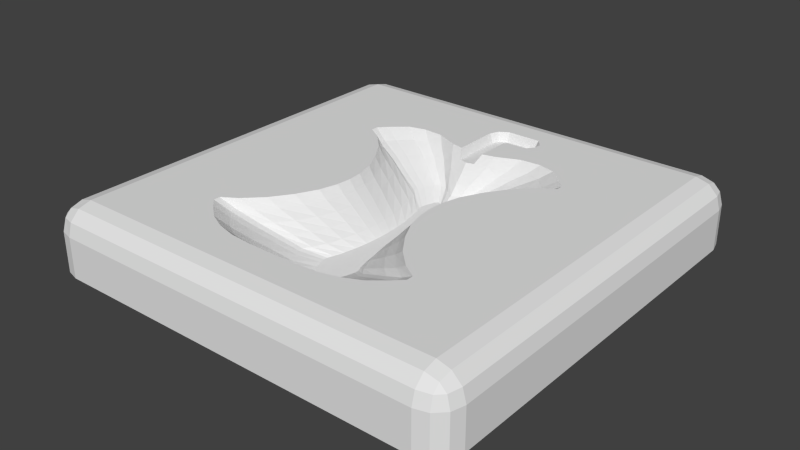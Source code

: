 # Source: AppleLock_N.blend  (saved by Blender 2.76.0; exported with 4.5.12 LTS)
import bpy
from mathutils import Matrix  # noqa: F401  (used for matrix-valued properties, if any)

bpy.ops.wm.read_factory_settings(use_empty=True)
scene = bpy.context.scene
scene.name = 'Scene'

# ---- collections
col_collection_1 = bpy.data.collections.new('Collection 1'); scene.collection.children.link(col_collection_1)

# ---- world
world_world = bpy.data.worlds.new('World'); scene.world = world_world
world_world.color = (0.05088, 0.05088, 0.05088)
world_world.use_sun_shadow = False
world_world.sun_shadow_jitter_overblur = 0.0
world_world.cycles.sampling_method = 'MANUAL'
world_world.cycles.sample_map_resolution = 256

# ---- meshes
me_sphere = bpy.data.meshes.new('Sphere')
me_sphere.from_pydata([(-0.2052, -0.1101, 0.2002), (-0.2346, -0.1101, 0.1708), (-0.2199, -0.1101, 0.1962), (-0.2307, -0.1101, 0.1855), (-0.2052, -0.04232, 0.2002), (-0.2052, 0.001599, 0.1708), (-0.2346, -0.04232, 0.1708), (-0.2052, -0.02039, 0.1963), (-0.2199, -0.04232, 0.1963), (-0.2193, -0.02132, 0.1924), (-0.2199, -0.004269, 0.1708), (-0.2052, -0.004269, 0.1855), (-0.2193, -0.009969, 0.1848), (-0.2307, -0.04232, 0.1855), (-0.2307, -0.02039, 0.1708), (-0.2269, -0.02132, 0.1848), (-0.2346, -0.1101, -0.2568), (-0.2052, -0.1101, -0.2862), (-0.2307, -0.1101, -0.2715), (-0.2199, -0.1101, -0.2822), (-0.2052, 0.001599, -0.2568), (-0.2052, -0.04232, -0.2862), (-0.2346, -0.04232, -0.2568), (-0.2052, -0.004269, -0.2715), (-0.2199, -0.004269, -0.2568), (-0.2193, -0.009969, -0.2708), (-0.2199, -0.04232, -0.2823), (-0.2052, -0.02039, -0.2823), (-0.2193, -0.02132, -0.2784), (-0.2307, -0.02039, -0.2568), (-0.2307, -0.04232, -0.2715), (-0.2269, -0.02132, -0.2708), (0.2518, -0.1101, 0.1708), (0.2223, -0.1101, 0.2002), (0.2478, -0.1101, 0.1855), (0.237, -0.1101, 0.1962), (0.2223, 0.001599, 0.1708), (0.2223, -0.04232, 0.2002), (0.2518, -0.04232, 0.1708), (0.2223, -0.004269, 0.1855), (0.237, -0.004269, 0.1708), (0.2364, -0.009969, 0.1848), (0.237, -0.04232, 0.1963), (0.2223, -0.02039, 0.1963), (0.2364, -0.02132, 0.1924), (0.2478, -0.02039, 0.1708), (0.2478, -0.04232, 0.1855), (0.244, -0.02132, 0.1848), (0.2223, -0.1101, -0.2862), (0.2518, -0.1101, -0.2568), (0.237, -0.1101, -0.2822), (0.2478, -0.1101, -0.2715), (0.2223, 0.001599, -0.2568), (0.2518, -0.04232, -0.2568), (0.2223, -0.04232, -0.2862), (0.237, -0.004269, -0.2568), (0.2223, -0.004269, -0.2715), (0.2364, -0.009969, -0.2708), (0.2478, -0.04232, -0.2715), (0.2478, -0.02039, -0.2568), (0.244, -0.02132, -0.2708), (0.2223, -0.02039, -0.2823), (0.237, -0.04232, -0.2823), (0.2364, -0.02132, -0.2784), (-0.2004, -0.1175, 0.1947), (-0.2291, -0.1175, 0.1659), (-0.2149, -0.1175, 0.191), (-0.2254, -0.1175, 0.1804), (-0.2291, -0.1175, -0.2519), (-0.2004, -0.1175, -0.2807), (-0.2254, -0.1175, -0.2664), (-0.2149, -0.1175, -0.277), (0.2463, -0.1175, 0.1659), (0.2175, -0.1175, 0.1947), (0.2425, -0.1175, 0.1804), (0.232, -0.1175, 0.191), (0.2175, -0.1175, -0.2807), (0.2463, -0.1175, -0.2519), (0.232, -0.1175, -0.277), (0.2425, -0.1175, -0.2664), (-0.1923, -0.122, 0.1856), (-0.22, -0.122, 0.1579), (-0.2065, -0.122, 0.1822), (-0.2166, -0.122, 0.172), (-0.22, -0.122, -0.2439), (-0.1923, -0.122, -0.2716), (-0.2166, -0.122, -0.258), (-0.2065, -0.122, -0.2682), (0.2371, -0.122, 0.1579), (0.2095, -0.122, 0.1856), (0.2337, -0.122, 0.172), (0.2236, -0.122, 0.1822), (0.2095, -0.122, -0.2716), (0.2371, -0.122, -0.2439), (0.2236, -0.122, -0.2682), (0.2337, -0.122, -0.258), (-0.06828, 0.0016, 0.1263), (-0.04548, 0.0016, 0.1322), (-0.0193, 0.0016, 0.1343), (0.1036, 0.0016, 0.117), (0.1209, 0.0016, 0.1027), (0.1301, 0.0016, 0.09344), (0.1137, 0.0016, 0.07521), (0.09428, 0.0016, 0.05621), (0.07865, 0.0016, 0.03383), (0.06725, 0.0016, 0.01103), (0.06169, 0.0016, -0.01008), (0.1301, 0.0016, 0.08571), (0.03559, 0.0016, 0.1343), (0.06176, 0.0016, 0.1322), (0.08457, 0.0016, 0.1263), (-0.1138, 0.0016, 0.08571), (-0.04541, 0.0016, -0.01008), (-0.05097, 0.0016, 0.01103), (-0.06237, 0.0016, 0.03383), (-0.07799, 0.0016, 0.05621), (-0.09741, 0.0016, 0.07521), (-0.1138, 0.0016, 0.09344), (-0.1046, 0.0016, 0.1027), (-0.08728, 0.0016, 0.117), (-0.06786, 0.0016, -0.1791), (-0.04482, 0.0016, -0.1775), (-0.0191, 0.0016, -0.1665), (0.1039, 0.0016, -0.1741), (0.1211, 0.0016, -0.1592), (0.1303, 0.0016, -0.149), (0.1139, 0.0016, -0.1307), (0.09439, 0.0016, -0.1109), (0.07867, 0.0016, -0.08733), (0.06725, 0.0016, -0.06436), (0.06169, 0.0016, -0.04325), (0.1303, 0.0016, -0.1409), (0.03579, 0.0016, -0.1665), (0.06242, 0.0016, -0.1776), (0.08499, 0.0016, -0.1791), (-0.04405, 0.0016, -0.02667), (-0.1137, 0.0016, -0.1409), (-0.04541, 0.0016, -0.04325), (-0.05097, 0.0016, -0.06436), (-0.06235, 0.0016, -0.08733), (-0.07788, 0.0016, -0.1109), (-0.09724, 0.0016, -0.1307), (-0.1136, 0.0016, -0.149), (-0.1043, 0.0016, -0.1592), (-0.0869, 0.0016, -0.1741), (0.06034, 0.0016, -0.02667), (-0.05757, -0.01333, 0.1186), (-0.03796, -0.01333, 0.1242), (-0.01544, -0.01333, 0.1262), (0.09022, -0.01333, 0.1097), (0.1051, -0.01333, 0.09609), (0.113, -0.01333, 0.08733), (0.09894, -0.01333, 0.07001), (0.08223, -0.01333, 0.05196), (0.0688, -0.01333, 0.0307), (0.05899, -0.01333, 0.009042), (0.05421, -0.01333, -0.01101), (0.1131, -0.01333, 0.07999), (0.03176, -0.01333, 0.1262), (0.05427, -0.01333, 0.1242), (0.07388, -0.01333, 0.1186), (-0.09674, -0.01333, 0.07999), (-0.0379, -0.01333, -0.01101), (-0.04268, -0.01333, 0.009042), (-0.05248, -0.01333, 0.0307), (-0.06592, -0.01333, 0.05196), (-0.08262, -0.01333, 0.07001), (-0.09672, -0.01333, 0.08733), (-0.0888, -0.01333, 0.09609), (-0.07391, -0.01333, 0.1097), (-0.0572, -0.01333, -0.1716), (-0.03739, -0.01333, -0.1701), (-0.01527, -0.01333, -0.1596), (0.09055, -0.01333, -0.1668), (0.1053, -0.01333, -0.1526), (0.1132, -0.01333, -0.143), (0.09909, -0.01333, -0.1256), (0.08233, -0.01333, -0.1067), (0.06881, -0.01333, -0.0844), (0.05899, -0.01333, -0.06258), (0.05421, -0.01333, -0.04252), (0.1132, -0.01333, -0.1353), (0.03193, -0.01333, -0.1596), (0.05484, -0.01333, -0.1701), (0.07424, -0.01333, -0.1716), (-0.03673, -0.01333, -0.02677), (-0.09661, -0.01333, -0.1353), (-0.0379, -0.01333, -0.04252), (-0.04268, -0.01333, -0.06258), (-0.05247, -0.01333, -0.0844), (-0.06582, -0.01333, -0.1067), (-0.08247, -0.01333, -0.1256), (-0.09657, -0.01333, -0.143), (-0.08857, -0.01333, -0.1526), (-0.07358, -0.01333, -0.1668), (0.05304, -0.01333, -0.02677), (0.008196, -0.01333, -0.1535), (-0.04309, -0.02825, 0.1097), (-0.02779, -0.02825, 0.115), (-0.01023, -0.02825, 0.1169), (0.07219, -0.02825, 0.1014), (0.0838, -0.02825, 0.0886), (0.08998, -0.02825, 0.08037), (0.07898, -0.02825, 0.06409), (0.06596, -0.02825, 0.04712), (0.05548, -0.02825, 0.02714), (0.04783, -0.02825, 0.006778), (0.0441, -0.02825, -0.01207), (0.09, -0.02825, 0.07347), (0.02659, -0.02825, 0.1169), (0.04415, -0.02825, 0.115), (0.05944, -0.02825, 0.1097), (-0.07365, -0.02825, 0.07347), (-0.02775, -0.02825, -0.01207), (-0.03148, -0.02825, 0.006778), (-0.03912, -0.02825, 0.02714), (-0.0496, -0.02825, 0.04712), (-0.06263, -0.02825, 0.06409), (-0.07363, -0.02825, 0.08037), (-0.06745, -0.02825, 0.0886), (-0.05583, -0.02825, 0.1014), (-0.04281, -0.02825, -0.163), (-0.02735, -0.02825, -0.1616), (-0.0101, -0.02825, -0.1518), (0.07244, -0.02825, -0.1586), (0.08398, -0.02825, -0.1452), (0.09011, -0.02825, -0.1361), (0.0791, -0.02825, -0.1198), (0.06603, -0.02825, -0.1021), (0.05549, -0.02825, -0.08106), (0.04783, -0.02825, -0.06054), (0.0441, -0.02825, -0.04169), (0.0901, -0.02825, -0.1289), (0.02672, -0.02825, -0.1518), (0.04459, -0.02825, -0.1616), (0.05972, -0.02825, -0.163), (-0.02684, -0.02825, -0.02688), (-0.07354, -0.02825, -0.1289), (-0.02775, -0.02825, -0.04169), (-0.03148, -0.02825, -0.06054), (-0.03911, -0.02825, -0.08106), (-0.04953, -0.02825, -0.1021), (-0.06251, -0.02825, -0.1198), (-0.07351, -0.02825, -0.1361), (-0.06727, -0.02825, -0.1452), (-0.05558, -0.02825, -0.1586), (0.04319, -0.02825, -0.02688), (0.008207, -0.02825, -0.146), (-0.02974, -0.04318, 0.09864), (-0.01842, -0.04318, 0.1035), (-0.005429, -0.04318, 0.1052), (0.05556, -0.04318, 0.09101), (0.06416, -0.04318, 0.07922), (0.06873, -0.04318, 0.07164), (0.06059, -0.04318, 0.05667), (0.05095, -0.04318, 0.04106), (0.0432, -0.04318, 0.02267), (0.03754, -0.04318, 0.00394), (0.03478, -0.04318, -0.0134), (0.06874, -0.04318, 0.06529), (0.02182, -0.04318, 0.1052), (0.03481, -0.04318, 0.1035), (0.04613, -0.04318, 0.09864), (-0.05235, -0.04318, 0.06529), (-0.01839, -0.04318, -0.0134), (-0.02115, -0.04318, 0.00394), (-0.02681, -0.04318, 0.02267), (-0.03456, -0.04318, 0.04106), (-0.0442, -0.04318, 0.05667), (-0.05234, -0.04318, 0.07164), (-0.04777, -0.04318, 0.07922), (-0.03917, -0.04318, 0.09101), (-0.02953, -0.04318, -0.1523), (-0.0181, -0.04318, -0.151), (-0.005327, -0.04318, -0.1419), (0.05575, -0.04318, -0.1482), (0.06429, -0.04318, -0.1359), (0.06882, -0.04318, -0.1275), (0.06068, -0.04318, -0.1125), (0.051, -0.04318, -0.09619), (0.0432, -0.04318, -0.07687), (0.03754, -0.04318, -0.058), (0.03478, -0.04318, -0.04065), (0.06882, -0.04318, -0.1209), (0.02192, -0.04318, -0.1419), (0.03514, -0.04318, -0.151), (0.04634, -0.04318, -0.1523), (-0.01771, -0.04318, -0.02703), (-0.05228, -0.04318, -0.1209), (-0.01839, -0.04318, -0.04065), (-0.02115, -0.04318, -0.058), (-0.0268, -0.04318, -0.07687), (-0.03451, -0.04318, -0.09619), (-0.04412, -0.04318, -0.1125), (-0.05225, -0.04318, -0.1275), (-0.04764, -0.04318, -0.1359), (-0.03899, -0.04318, -0.1482), (0.0341, -0.04318, -0.02703), (0.008217, -0.04318, -0.1366), (-0.01607, -0.0581, 0.08846), (-0.008823, -0.0581, 0.09292), (-0.0005063, -0.0581, 0.09452), (0.03853, -0.0581, 0.08143), (0.04403, -0.0581, 0.07058), (0.04696, -0.0581, 0.06362), (0.04175, -0.0581, 0.04984), (0.03558, -0.0581, 0.03548), (0.03061, -0.0581, 0.01856), (0.02699, -0.0581, 0.00133), (0.02523, -0.0581, -0.01463), (0.04696, -0.0581, 0.05777), (0.01693, -0.0581, 0.09452), (0.02525, -0.0581, 0.09292), (0.03249, -0.0581, 0.08846), (-0.03054, -0.0581, 0.05777), (-0.008801, -0.0581, -0.01463), (-0.01057, -0.0581, 0.00133), (-0.01419, -0.0581, 0.01856), (-0.01915, -0.0581, 0.03548), (-0.02532, -0.0581, 0.04984), (-0.03053, -0.0581, 0.06362), (-0.0276, -0.0581, 0.07058), (-0.0221, -0.0581, 0.08143), (-0.01593, -0.0581, -0.1424), (-0.008615, -0.0581, -0.1412), (-0.0004414, -0.0581, -0.1329), (0.03865, -0.0581, -0.1386), (0.04411, -0.0581, -0.1273), (0.04701, -0.0581, -0.1196), (0.0418, -0.0581, -0.1058), (0.03561, -0.0581, -0.09079), (0.03062, -0.0581, -0.07301), (0.02699, -0.0581, -0.05565), (0.02523, -0.0581, -0.0397), (0.04701, -0.0581, -0.1135), (0.017, -0.0581, -0.1329), (0.02546, -0.0581, -0.1412), (0.03263, -0.0581, -0.1424), (-0.008369, -0.0581, -0.02716), (-0.03049, -0.0581, -0.1135), (-0.008801, -0.0581, -0.0397), (-0.01057, -0.0581, -0.05565), (-0.01418, -0.0581, -0.07301), (-0.01912, -0.0581, -0.09079), (-0.02527, -0.0581, -0.1058), (-0.03047, -0.0581, -0.1196), (-0.02752, -0.0581, -0.1273), (-0.02198, -0.0581, -0.1386), (0.02479, -0.0581, -0.02716), (0.008227, -0.0581, -0.128), (-0.004397, -0.07303, 0.06854), (-0.0006307, -0.07303, 0.07225), (0.003694, -0.07303, 0.07357), (0.02399, -0.07303, 0.06271), (0.02685, -0.07303, 0.05371), (0.02837, -0.07303, 0.04792), (0.02567, -0.07303, 0.03649), (0.02246, -0.07303, 0.02457), (0.01988, -0.07303, 0.01053), (0.01799, -0.07303, -0.003774), (0.01707, -0.07303, -0.01702), (0.02838, -0.07303, 0.04307), (0.01276, -0.07303, 0.07357), (0.01709, -0.07303, 0.07225), (0.02085, -0.07303, 0.06854), (-0.01192, -0.07303, 0.04307), (-0.0006191, -0.07303, -0.01702), (-0.001537, -0.07303, -0.003774), (-0.003421, -0.07303, 0.01053), (-0.006002, -0.07303, 0.02457), (-0.00921, -0.07303, 0.03649), (-0.01192, -0.07303, 0.04792), (-0.0104, -0.07303, 0.05371), (-0.007536, -0.07303, 0.06271), (-0.004328, -0.07303, -0.1231), (-0.0005223, -0.07303, -0.1221), (0.003728, -0.07303, -0.1152), (0.02405, -0.07303, -0.1199), (0.0269, -0.07303, -0.1105), (0.0284, -0.07303, -0.1042), (0.0257, -0.07303, -0.09267), (0.02248, -0.07303, -0.08024), (0.01988, -0.07303, -0.06548), (0.01799, -0.07303, -0.05107), (0.01707, -0.07303, -0.03782), (0.0284, -0.07303, -0.0991), (0.0128, -0.07303, -0.1152), (0.01719, -0.07303, -0.1221), (0.02092, -0.07303, -0.1231), (-0.0003948, -0.07303, -0.02742), (-0.0119, -0.07303, -0.0991), (-0.0006191, -0.07303, -0.03782), (-0.001537, -0.07303, -0.05107), (-0.003418, -0.07303, -0.06548), (-0.005984, -0.07303, -0.08024), (-0.009181, -0.07303, -0.09267), (-0.01189, -0.07303, -0.1042), (-0.01035, -0.07303, -0.1105), (-0.007474, -0.07303, -0.1199), (0.01685, -0.07303, -0.02742), (0.008235, -0.07303, -0.1111), (-0.005454, 0.0016, -0.1633), (0.02199, 0.0016, -0.1633), (-0.000557, -0.01333, -0.1557), (0.01711, -0.01333, -0.1556), (-0.005454, 0.0016, -0.2163), (0.02182, 0.0016, -0.2019), (0.009155, 0.0016, -0.2326), (0.0475, 0.0016, -0.2326), (0.05514, 0.0016, -0.2236), (0.05514, 0.0016, -0.2154), (0.04852, 0.0016, -0.2064), (0.02528, 0.0016, -0.2057), (-0.001204, 0.0016, -0.2261), (-0.0006159, -0.01333, -0.2148), (0.01706, -0.01333, -0.205), (0.00229, -0.01333, -0.2216), (0.01129, -0.01333, -0.2271), (0.04528, -0.01333, -0.2272), (0.05036, -0.01333, -0.2213), (0.05001, -0.01333, -0.2178), (0.04663, -0.01333, -0.2113), (0.02243, -0.01333, -0.211), (-0.2052, 0.001599, -0.043), (-0.2052, 0.001599, -0.1499), (-0.2052, 0.001599, 0.06388), (0.2223, 0.001599, -0.043), (0.2223, 0.001599, 0.06388), (0.2223, 0.001599, -0.1499), (0.008573, 0.001599, 0.1708), (0.008573, 0.001599, -0.2568), (0.1155, 0.001599, -0.2568)], [], [(53, 38, 32, 49), (37, 4, 0, 33), (21, 54, 48, 17), (4, 7, 9, 8), (7, 11, 12, 9), (5, 10, 12, 11), (10, 14, 15, 12), (6, 13, 15, 14), (13, 8, 9, 15), (9, 12, 15), (20, 23, 25, 24), (23, 27, 28, 25), (21, 26, 28, 27), (26, 30, 31, 28), (22, 29, 31, 30), (29, 24, 25, 31), (25, 28, 31), (36, 39, 41, 40), (39, 43, 44, 41), (37, 42, 44, 43), (42, 46, 47, 44), (38, 45, 47, 46), (45, 40, 41, 47), (41, 44, 47), (52, 55, 57, 56), (55, 59, 60, 57), (53, 58, 60, 59), (58, 62, 63, 60), (54, 61, 63, 62), (61, 56, 57, 63), (57, 60, 63), (0, 4, 8, 2), (2, 8, 13, 3), (3, 13, 6, 1), (5, 425, 423, 424, 20, 24, 10), (10, 24, 29, 14), (14, 29, 22, 6), (21, 17, 19, 26), (26, 19, 18, 30), (30, 18, 16, 22), (20, 430, 431, 52, 56, 23), (23, 56, 61, 27), (27, 61, 54, 21), (53, 49, 51, 58), (58, 51, 50, 62), (62, 50, 48, 54), (52, 428, 426, 427, 36, 40, 55), (55, 40, 45, 59), (59, 45, 38, 53), (37, 33, 35, 42), (42, 35, 34, 46), (46, 34, 32, 38), (36, 429, 5, 11, 39), (39, 11, 7, 43), (43, 7, 4, 37), (6, 22, 16, 1), (32, 34, 74, 72), (1, 16, 68, 65), (48, 50, 78, 76), (18, 19, 71, 70), (2, 3, 67, 66), (50, 51, 79, 78), (34, 35, 75, 74), (49, 32, 72, 77), (17, 48, 76, 69), (19, 17, 69, 71), (35, 33, 73, 75), (51, 49, 77, 79), (0, 2, 66, 64), (33, 0, 64, 73), (3, 1, 65, 67), (16, 18, 70, 68), (70, 71, 87, 86), (75, 73, 89, 91), (77, 72, 88, 93), (69, 76, 92, 85), (71, 69, 85, 87), (67, 65, 81, 83), (76, 78, 94, 92), (73, 64, 80, 89), (66, 67, 83, 82), (78, 79, 95, 94), (79, 77, 93, 95), (65, 68, 84, 81), (64, 66, 82, 80), (68, 70, 86, 84), (72, 74, 90, 88), (74, 75, 91, 90), (123, 173, 174, 124), (103, 104, 154, 153), (107, 102, 152, 157), (129, 179, 180, 130), (97, 147, 146, 96), (127, 177, 178, 128), (109, 110, 160, 159), (105, 106, 156, 155), (132, 182, 183, 133), (112, 162, 185, 135), (113, 163, 162, 112), (110, 99, 149, 160), (138, 137, 187, 188), (135, 185, 187, 137), (111, 161, 166, 116), (115, 165, 164, 114), (136, 141, 191, 186), (140, 139, 189, 190), (120, 144, 194, 170), (119, 169, 168, 118), (145, 130, 180, 195), (144, 143, 193, 194), (124, 174, 175, 125), (121, 120, 170, 171), (100, 101, 151, 150), (132, 402, 404, 182), (98, 148, 147, 97), (128, 178, 179, 129), (126, 176, 177, 127), (104, 105, 155, 154), (102, 103, 153, 152), (133, 183, 184, 134), (125, 175, 181, 131), (108, 109, 159, 158), (101, 107, 157, 151), (142, 136, 186, 192), (134, 184, 173, 123), (114, 164, 163, 113), (117, 167, 161, 111), (141, 140, 190, 191), (139, 138, 188, 189), (118, 168, 167, 117), (116, 166, 165, 115), (172, 403, 401, 122), (143, 142, 192, 193), (122, 121, 171, 172), (98, 108, 158, 148), (99, 100, 150, 149), (106, 145, 195, 156), (96, 146, 169, 119), (131, 181, 176, 126), (171, 170, 221, 222), (170, 194, 245, 221), (150, 151, 202, 201), (147, 198, 197, 146), (172, 223, 247, 196, 403), (176, 227, 228, 177), (174, 225, 226, 175), (154, 155, 206, 205), (152, 153, 204, 203), (175, 226, 232, 181), (178, 229, 230, 179), (158, 159, 210, 209), (151, 157, 208, 202), (184, 235, 224, 173), (183, 234, 235, 184), (164, 215, 214, 163), (167, 218, 212, 161), (189, 188, 239, 240), (192, 186, 237, 243), (168, 219, 218, 167), (166, 217, 216, 165), (193, 192, 243, 244), (191, 190, 241, 242), (172, 171, 222, 223), (148, 158, 209, 199), (148, 199, 198, 147), (156, 195, 246, 207), (196, 247, 233, 182, 404), (181, 232, 227, 176), (173, 224, 225, 174), (157, 152, 203, 208), (149, 150, 201, 200), (179, 230, 231, 180), (177, 228, 229, 178), (155, 156, 207, 206), (153, 154, 205, 204), (182, 233, 234, 183), (162, 213, 236, 185), (160, 149, 200, 211), (159, 160, 211, 210), (188, 187, 238, 239), (185, 236, 238, 187), (165, 216, 215, 164), (163, 214, 213, 162), (186, 191, 242, 237), (190, 189, 240, 241), (169, 220, 219, 168), (161, 212, 217, 166), (146, 197, 220, 169), (195, 180, 231, 246), (194, 193, 244, 245), (212, 263, 268, 217), (216, 267, 266, 215), (245, 244, 295, 296), (237, 242, 293, 288), (221, 245, 296, 272), (220, 271, 270, 219), (198, 249, 248, 197), (223, 274, 298, 247), (197, 248, 271, 220), (246, 231, 282, 297), (225, 276, 277, 226), (222, 221, 272, 273), (203, 204, 255, 254), (201, 202, 253, 252), (229, 280, 281, 230), (227, 278, 279, 228), (202, 208, 259, 253), (205, 206, 257, 256), (234, 285, 286, 235), (226, 277, 283, 232), (218, 269, 263, 212), (209, 210, 261, 260), (243, 237, 288, 294), (235, 286, 275, 224), (217, 268, 267, 216), (215, 266, 265, 214), (242, 241, 292, 293), (240, 239, 290, 291), (199, 209, 260, 250), (219, 270, 269, 218), (247, 298, 284, 233), (244, 243, 294, 295), (224, 275, 276, 225), (223, 222, 273, 274), (200, 201, 252, 251), (199, 250, 249, 198), (207, 246, 297, 258), (228, 279, 280, 229), (232, 283, 278, 227), (204, 205, 256, 255), (208, 203, 254, 259), (213, 264, 287, 236), (230, 281, 282, 231), (210, 211, 262, 261), (206, 207, 258, 257), (236, 287, 289, 238), (233, 284, 285, 234), (214, 265, 264, 213), (211, 200, 251, 262), (241, 240, 291, 292), (239, 238, 289, 290), (264, 315, 338, 287), (262, 251, 302, 313), (261, 262, 313, 312), (290, 289, 340, 341), (287, 338, 340, 289), (267, 318, 317, 266), (265, 316, 315, 264), (288, 293, 344, 339), (292, 291, 342, 343), (271, 322, 321, 270), (263, 314, 319, 268), (248, 299, 322, 271), (297, 282, 333, 348), (296, 295, 346, 347), (273, 272, 323, 324), (272, 296, 347, 323), (252, 253, 304, 303), (249, 300, 299, 248), (274, 325, 349, 298), (278, 329, 330, 279), (276, 327, 328, 277), (256, 257, 308, 307), (254, 255, 306, 305), (277, 328, 334, 283), (280, 331, 332, 281), (260, 261, 312, 311), (253, 259, 310, 304), (286, 337, 326, 275), (285, 336, 337, 286), (266, 317, 316, 265), (269, 320, 314, 263), (291, 290, 341, 342), (294, 288, 339, 345), (270, 321, 320, 269), (268, 319, 318, 267), (295, 294, 345, 346), (293, 292, 343, 344), (274, 273, 324, 325), (250, 260, 311, 301), (250, 301, 300, 249), (258, 297, 348, 309), (298, 349, 335, 284), (283, 334, 329, 278), (275, 326, 327, 276), (259, 254, 305, 310), (251, 252, 303, 302), (281, 332, 333, 282), (279, 330, 331, 280), (257, 258, 309, 308), (255, 256, 307, 306), (284, 335, 336, 285), (330, 381, 382, 331), (334, 385, 380, 329), (306, 307, 358, 357), (310, 305, 356, 361), (315, 366, 389, 338), (332, 383, 384, 333), (312, 313, 364, 363), (308, 309, 360, 359), (338, 389, 391, 340), (335, 386, 387, 336), (316, 367, 366, 315), (313, 302, 353, 364), (343, 342, 393, 394), (341, 340, 391, 392), (314, 365, 370, 319), (318, 369, 368, 317), (347, 346, 397, 398), (339, 344, 395, 390), (323, 347, 398, 374), (322, 373, 372, 321), (300, 351, 350, 299), (325, 376, 400, 349), (299, 350, 373, 322), (348, 333, 384, 399), (327, 378, 379, 328), (324, 323, 374, 375), (305, 306, 357, 356), (303, 304, 355, 354), (331, 382, 383, 332), (329, 380, 381, 330), (304, 310, 361, 355), (307, 308, 359, 358), (336, 387, 388, 337), (328, 379, 385, 334), (320, 371, 365, 314), (311, 312, 363, 362), (345, 339, 390, 396), (337, 388, 377, 326), (319, 370, 369, 318), (317, 368, 367, 316), (344, 343, 394, 395), (342, 341, 392, 393), (301, 311, 362, 352), (321, 372, 371, 320), (349, 400, 386, 335), (346, 345, 396, 397), (326, 377, 378, 327), (325, 324, 375, 376), (302, 303, 354, 353), (301, 352, 351, 300), (309, 348, 399, 360), (350, 351, 352, 362, 363, 364, 353, 354, 355, 361, 356, 357, 358, 359, 360, 399, 384, 383, 382, 381, 380, 385, 379, 378, 377, 388, 387, 386, 400, 376, 375, 374, 398, 397, 396, 390, 395, 394, 393, 392, 391, 389, 366, 367, 368, 369, 370, 365, 371, 372, 373), (407, 413, 416, 417), (408, 407, 417, 418), (409, 408, 418, 419), (410, 409, 419, 420), (411, 410, 420, 421), (412, 411, 421, 422), (412, 422, 415, 406), (413, 405, 414, 416), (404, 402, 406, 415), (403, 414, 405, 401), (196, 404, 415, 422, 421, 420, 419, 418, 417, 416, 414, 403), (20, 424, 142, 143, 144, 120, 121, 122, 401, 405, 413, 407, 430), (142, 424, 423, 137, 138, 139, 140, 141, 136), (131, 126, 127, 128, 129, 130, 426, 428, 125), (98, 429, 108), (427, 107, 101, 100, 99, 110, 109, 108, 429, 36), (119, 118, 117, 111, 425, 5, 429, 98, 97, 96), (107, 427, 426, 130, 145, 106, 105, 104, 103, 102), (112, 135, 137, 423, 425, 111, 116, 115, 114, 113), (134, 410, 411, 412, 406, 402, 132, 133), (407, 408, 409, 431, 430), (52, 431, 409, 410, 134, 123, 124, 125, 428)])
_ca = me_sphere.color_attributes.new('Col', 'BYTE_COLOR', 'CORNER')
_ca.data.foreach_set('color', [0.0185, 0.2961, 0.0185, 1.0, 0.0185, 0.2961, 0.0185, 1.0, 0.0185, 0.2961, 0.0185, 1.0, 0.0185, 0.2961, 0.0185, 1.0, 0.0185, 0.2961, 0.0185, 1.0, 0.0185, 0.2961, 0.0185, 1.0, 0.0185, 0.2961, 0.0185, 1.0, 0.0185, 0.2961, 0.0185, 1.0, 0.0185, 0.2961, 0.0185, 1.0, 0.0185, 0.2961, 0.0185, 1.0, 0.0185, 0.2961, 0.0185, 1.0, 0.0185, 0.2961, 0.0185, 1.0, 0.02122, 0.3564, 0.02122, 1.0, 0.02122, 0.3564, 0.02122, 1.0, 0.02122, 0.3564, 0.02122, 1.0, 0.02122, 0.3564, 0.02122, 1.0, 0.02416, 0.4179, 0.02416, 1.0, 0.02416, 0.4179, 0.02416, 1.0, 0.02416, 0.4179, 0.02416, 1.0, 0.02416, 0.4179, 0.02416, 1.0, 0.02843, 0.491, 0.02843, 1.0, 0.02843, 0.491, 0.02843, 1.0, 0.02843, 0.491, 0.02843, 1.0, 0.02843, 0.491, 0.02843, 1.0, 0.02416, 0.4179, 0.02416, 1.0, 0.02416, 0.4179, 0.02416, 1.0, 0.02416, 0.4179, 0.02416, 1.0, 0.02416, 0.4179, 0.02416, 1.0, 0.02122, 0.3564, 0.02122, 1.0, 0.02122, 0.3564, 0.02122, 1.0, 0.02122, 0.3564, 0.02122, 1.0, 0.02122, 0.3564, 0.02122, 1.0, 0.02416, 0.4179, 0.02416, 1.0, 0.02416, 0.4179, 0.02416, 1.0, 0.02416, 0.4179, 0.02416, 1.0, 0.02416, 0.4179, 0.02416, 1.0, 0.02416, 0.4179, 0.02416, 1.0, 0.02416, 0.4179, 0.02416, 1.0, 0.02416, 0.4179, 0.02416, 1.0, 0.02843, 0.491, 0.02843, 1.0, 0.02843, 0.491, 0.02843, 1.0, 0.02843, 0.491, 0.02843, 1.0, 0.02843, 0.491, 0.02843, 1.0, 0.02416, 0.4179, 0.02416, 1.0, 0.02416, 0.4179, 0.02416, 1.0, 0.02416, 0.4179, 0.02416, 1.0, 0.02416, 0.4179, 0.02416, 1.0, 0.02122, 0.3564, 0.02122, 1.0, 0.02122, 0.3564, 0.02122, 1.0, 0.02122, 0.3564, 0.02122, 1.0, 0.02122, 0.3564, 0.02122, 1.0, 0.02416, 0.4179, 0.02416, 1.0, 0.02416, 0.4179, 0.02416, 1.0, 0.02416, 0.4179, 0.02416, 1.0, 0.02416, 0.4179, 0.02416, 1.0, 0.02122, 0.3564, 0.02122, 1.0, 0.02122, 0.3564, 0.02122, 1.0, 0.02122, 0.3564, 0.02122, 1.0, 0.02122, 0.3564, 0.02122, 1.0, 0.02416, 0.4179, 0.02416, 1.0, 0.02416, 0.4179, 0.02416, 1.0, 0.02416, 0.4179, 0.02416, 1.0, 0.02416, 0.4179, 0.02416, 1.0, 0.02416, 0.4179, 0.02416, 1.0, 0.02416, 0.4179, 0.02416, 1.0, 0.02416, 0.4179, 0.02416, 1.0, 0.02843, 0.491, 0.02843, 1.0, 0.02843, 0.491, 0.02843, 1.0, 0.02843, 0.491, 0.02843, 1.0, 0.02843, 0.491, 0.02843, 1.0, 0.02416, 0.4179, 0.02416, 1.0, 0.02416, 0.4179, 0.02416, 1.0, 0.02416, 0.4179, 0.02416, 1.0, 0.02416, 0.4179, 0.02416, 1.0, 0.02122, 0.3564, 0.02122, 1.0, 0.02122, 0.3564, 0.02122, 1.0, 0.02122, 0.3564, 0.02122, 1.0, 0.02122, 0.3564, 0.02122, 1.0, 0.02416, 0.4179, 0.02416, 1.0, 0.02416, 0.4179, 0.02416, 1.0, 0.02416, 0.4179, 0.02416, 1.0, 0.02416, 0.4179, 0.02416, 1.0, 0.02122, 0.3564, 0.02122, 1.0, 0.02122, 0.3564, 0.02122, 1.0, 0.02122, 0.3564, 0.02122, 1.0, 0.02122, 0.3564, 0.02122, 1.0, 0.02416, 0.4179, 0.02416, 1.0, 0.02416, 0.4179, 0.02416, 1.0, 0.02416, 0.4179, 0.02416, 1.0, 0.02416, 0.4179, 0.02416, 1.0, 0.02416, 0.4179, 0.02416, 1.0, 0.02416, 0.4179, 0.02416, 1.0, 0.02416, 0.4179, 0.02416, 1.0, 0.02843, 0.491, 0.02843, 1.0, 0.02843, 0.491, 0.02843, 1.0, 0.02843, 0.491, 0.02843, 1.0, 0.02843, 0.491, 0.02843, 1.0, 0.02416, 0.4179, 0.02416, 1.0, 0.02416, 0.4179, 0.02416, 1.0, 0.02416, 0.4179, 0.02416, 1.0, 0.02416, 0.4179, 0.02416, 1.0, 0.02122, 0.3564, 0.02122, 1.0, 0.02122, 0.3564, 0.02122, 1.0, 0.02122, 0.3564, 0.02122, 1.0, 0.02122, 0.3564, 0.02122, 1.0, 0.02416, 0.4179, 0.02416, 1.0, 0.02416, 0.4179, 0.02416, 1.0, 0.02416, 0.4179, 0.02416, 1.0, 0.02416, 0.4179, 0.02416, 1.0, 0.02122, 0.3564, 0.02122, 1.0, 0.02122, 0.3564, 0.02122, 1.0, 0.02122, 0.3564, 0.02122, 1.0, 0.02122, 0.3564, 0.02122, 1.0, 0.02416, 0.4179, 0.02416, 1.0, 0.02416, 0.4179, 0.02416, 1.0, 0.02416, 0.4179, 0.02416, 1.0, 0.02416, 0.4179, 0.02416, 1.0, 0.02416, 0.4179, 0.02416, 1.0, 0.02416, 0.4179, 0.02416, 1.0, 0.02416, 0.4179, 0.02416, 1.0, 0.02122, 0.3564, 0.02122, 1.0, 0.02122, 0.3564, 0.02122, 1.0, 0.02122, 0.3564, 0.02122, 1.0, 0.02122, 0.3564, 0.02122, 1.0, 0.02416, 0.4179, 0.02416, 1.0, 0.02416, 0.4179, 0.02416, 1.0, 0.02416, 0.4179, 0.02416, 1.0, 0.02416, 0.4179, 0.02416, 1.0, 0.02122, 0.3564, 0.02122, 1.0, 0.02122, 0.3564, 0.02122, 1.0, 0.02122, 0.3564, 0.02122, 1.0, 0.02122, 0.3564, 0.02122, 1.0, 0.02843, 0.491, 0.02843, 1.0, 0.02843, 0.491, 0.02843, 1.0, 0.02843, 0.491, 0.02843, 1.0, 0.02843, 0.491, 0.02843, 1.0, 0.02843, 0.491, 0.02843, 1.0, 0.02843, 0.491, 0.02843, 1.0, 0.02843, 0.491, 0.02843, 1.0, 0.02416, 0.4179, 0.02416, 1.0, 0.02416, 0.4179, 0.02416, 1.0, 0.02416, 0.4179, 0.02416, 1.0, 0.02416, 0.4179, 0.02416, 1.0, 0.02122, 0.3564, 0.02122, 1.0, 0.02122, 0.3564, 0.02122, 1.0, 0.02122, 0.3564, 0.02122, 1.0, 0.02122, 0.3564, 0.02122, 1.0, 0.02122, 0.3564, 0.02122, 1.0, 0.02122, 0.3564, 0.02122, 1.0, 0.02122, 0.3564, 0.02122, 1.0, 0.02122, 0.3564, 0.02122, 1.0, 0.02416, 0.4179, 0.02416, 1.0, 0.02416, 0.4179, 0.02416, 1.0, 0.02416, 0.4179, 0.02416, 1.0, 0.02416, 0.4179, 0.02416, 1.0, 0.02122, 0.3564, 0.02122, 1.0, 0.02122, 0.3564, 0.02122, 1.0, 0.02122, 0.3564, 0.02122, 1.0, 0.02122, 0.3564, 0.02122, 1.0, 0.02843, 0.491, 0.02843, 1.0, 0.02843, 0.491, 0.02843, 1.0, 0.02843, 0.491, 0.02843, 1.0, 0.02843, 0.491, 0.02843, 1.0, 0.02843, 0.491, 0.02843, 1.0, 0.02843, 0.491, 0.02843, 1.0, 0.02416, 0.4179, 0.02416, 1.0, 0.02416, 0.4179, 0.02416, 1.0, 0.02416, 0.4179, 0.02416, 1.0, 0.02416, 0.4179, 0.02416, 1.0, 0.02122, 0.3564, 0.02122, 1.0, 0.02122, 0.3564, 0.02122, 1.0, 0.02122, 0.3564, 0.02122, 1.0, 0.02122, 0.3564, 0.02122, 1.0, 0.02122, 0.3564, 0.02122, 1.0, 0.02122, 0.3564, 0.02122, 1.0, 0.02122, 0.3564, 0.02122, 1.0, 0.02122, 0.3564, 0.02122, 1.0, 0.02416, 0.4179, 0.02416, 1.0, 0.02416, 0.4179, 0.02416, 1.0, 0.02416, 0.4179, 0.02416, 1.0, 0.02416, 0.4179, 0.02416, 1.0, 0.02122, 0.3564, 0.02122, 1.0, 0.02122, 0.3564, 0.02122, 1.0, 0.02122, 0.3564, 0.02122, 1.0, 0.02122, 0.3564, 0.02122, 1.0, 0.02843, 0.491, 0.02843, 1.0, 0.02843, 0.491, 0.02843, 1.0, 0.02843, 0.491, 0.02843, 1.0, 0.02843, 0.491, 0.02843, 1.0, 0.02843, 0.491, 0.02843, 1.0, 0.02843, 0.491, 0.02843, 1.0, 0.02843, 0.491, 0.02843, 1.0, 0.02416, 0.4179, 0.02416, 1.0, 0.02416, 0.4179, 0.02416, 1.0, 0.02416, 0.4179, 0.02416, 1.0, 0.02416, 0.4179, 0.02416, 1.0, 0.02122, 0.3564, 0.02122, 1.0, 0.02122, 0.3564, 0.02122, 1.0, 0.02122, 0.3564, 0.02122, 1.0, 0.02122, 0.3564, 0.02122, 1.0, 0.02122, 0.3564, 0.02122, 1.0, 0.02122, 0.3564, 0.02122, 1.0, 0.02122, 0.3564, 0.02122, 1.0, 0.02122, 0.3564, 0.02122, 1.0, 0.02416, 0.4179, 0.02416, 1.0, 0.02416, 0.4179, 0.02416, 1.0, 0.02416, 0.4179, 0.02416, 1.0, 0.02416, 0.4179, 0.02416, 1.0, 0.02122, 0.3564, 0.02122, 1.0, 0.02122, 0.3564, 0.02122, 1.0, 0.02122, 0.3564, 0.02122, 1.0, 0.02122, 0.3564, 0.02122, 1.0, 0.02843, 0.491, 0.02843, 1.0, 0.02843, 0.491, 0.02843, 1.0, 0.02843, 0.491, 0.02843, 1.0, 0.02843, 0.491, 0.02843, 1.0, 0.02843, 0.491, 0.02843, 1.0, 0.02416, 0.4179, 0.02416, 1.0, 0.02416, 0.4179, 0.02416, 1.0, 0.02416, 0.4179, 0.02416, 1.0, 0.02416, 0.4179, 0.02416, 1.0, 0.02122, 0.3564, 0.02122, 1.0, 0.02122, 0.3564, 0.02122, 1.0, 0.02122, 0.3564, 0.02122, 1.0, 0.02122, 0.3564, 0.02122, 1.0, 0.0185, 0.2961, 0.0185, 1.0, 0.0185, 0.2961, 0.0185, 1.0, 0.0185, 0.2961, 0.0185, 1.0, 0.0185, 0.2961, 0.0185, 1.0, 0.02029, 0.3325, 0.02029, 1.0, 0.02029, 0.3325, 0.02029, 1.0, 0.02029, 0.3325, 0.02029, 1.0, 0.02029, 0.3325, 0.02029, 1.0, 0.016, 0.2423, 0.016, 1.0, 0.016, 0.2423, 0.016, 1.0, 0.016, 0.2423, 0.016, 1.0, 0.016, 0.2423, 0.016, 1.0, 0.02029, 0.3325, 0.02029, 1.0, 0.02029, 0.3325, 0.02029, 1.0, 0.02029, 0.3325, 0.02029, 1.0, 0.02029, 0.3325, 0.02029, 1.0, 0.02122, 0.3419, 0.02122, 1.0, 0.02122, 0.3419, 0.02122, 1.0, 0.02122, 0.3419, 0.02122, 1.0, 0.02122, 0.3419, 0.02122, 1.0, 0.02122, 0.3419, 0.02122, 1.0, 0.02122, 0.3419, 0.02122, 1.0, 0.02122, 0.3419, 0.02122, 1.0, 0.02122, 0.3419, 0.02122, 1.0, 0.02122, 0.3419, 0.02122, 1.0, 0.02122, 0.3419, 0.02122, 1.0, 0.02122, 0.3419, 0.02122, 1.0, 0.02122, 0.3419, 0.02122, 1.0, 0.02122, 0.3419, 0.02122, 1.0, 0.02122, 0.3419, 0.02122, 1.0, 0.02122, 0.3419, 0.02122, 1.0, 0.02122, 0.3419, 0.02122, 1.0, 0.016, 0.2423, 0.016, 1.0, 0.016, 0.2423, 0.016, 1.0, 0.016, 0.2423, 0.016, 1.0, 0.016, 0.2423, 0.016, 1.0, 0.016, 0.2423, 0.016, 1.0, 0.016, 0.2423, 0.016, 1.0, 0.016, 0.2423, 0.016, 1.0, 0.016, 0.2423, 0.016, 1.0, 0.02029, 0.3325, 0.02029, 1.0, 0.02029, 0.3325, 0.02029, 1.0, 0.02029, 0.3325, 0.02029, 1.0, 0.02029, 0.3325, 0.02029, 1.0, 0.02029, 0.3325, 0.02029, 1.0, 0.02029, 0.3325, 0.02029, 1.0, 0.02029, 0.3325, 0.02029, 1.0, 0.02029, 0.3325, 0.02029, 1.0, 0.02029, 0.3325, 0.02029, 1.0, 0.02029, 0.3325, 0.02029, 1.0, 0.02029, 0.3325, 0.02029, 1.0, 0.02029, 0.3325, 0.02029, 1.0, 0.02029, 0.3325, 0.02029, 1.0, 0.02029, 0.3325, 0.02029, 1.0, 0.02029, 0.3325, 0.02029, 1.0, 0.02029, 0.3325, 0.02029, 1.0, 0.016, 0.2423, 0.016, 1.0, 0.016, 0.2423, 0.016, 1.0, 0.016, 0.2423, 0.016, 1.0, 0.016, 0.2423, 0.016, 1.0, 0.02029, 0.3325, 0.02029, 1.0, 0.02029, 0.3325, 0.02029, 1.0, 0.02029, 0.3325, 0.02029, 1.0, 0.02029, 0.3325, 0.02029, 1.0, 0.02029, 0.3325, 0.02029, 1.0, 0.02029, 0.3325, 0.02029, 1.0, 0.02029, 0.3325, 0.02029, 1.0, 0.02029, 0.3325, 0.02029, 1.0, 0.01161, 0.147, 0.01298, 1.0, 0.01161, 0.147, 0.01298, 1.0, 0.01161, 0.147, 0.01298, 1.0, 0.01161, 0.147, 0.01298, 1.0, 0.01161, 0.147, 0.01298, 1.0, 0.01161, 0.147, 0.01298, 1.0, 0.01161, 0.147, 0.01298, 1.0, 0.01161, 0.147, 0.01298, 1.0, 0.01161, 0.147, 0.01298, 1.0, 0.01161, 0.147, 0.01298, 1.0, 0.01161, 0.147, 0.01298, 1.0, 0.01161, 0.147, 0.01298, 1.0, 0.01161, 0.147, 0.01298, 1.0, 0.01161, 0.147, 0.01298, 1.0, 0.01161, 0.147, 0.01298, 1.0, 0.01161, 0.147, 0.01298, 1.0, 0.01161, 0.147, 0.01298, 1.0, 0.01161, 0.147, 0.01298, 1.0, 0.01161, 0.147, 0.01298, 1.0, 0.01161, 0.147, 0.01298, 1.0, 0.01161, 0.147, 0.01298, 1.0, 0.01161, 0.147, 0.01298, 1.0, 0.01161, 0.147, 0.01298, 1.0, 0.01161, 0.147, 0.01298, 1.0, 0.01161, 0.147, 0.01298, 1.0, 0.01161, 0.147, 0.01298, 1.0, 0.01161, 0.147, 0.01298, 1.0, 0.01161, 0.147, 0.01298, 1.0, 0.01161, 0.147, 0.01298, 1.0, 0.01161, 0.147, 0.01298, 1.0, 0.01161, 0.147, 0.01298, 1.0, 0.01161, 0.147, 0.01298, 1.0, 0.01161, 0.147, 0.01298, 1.0, 0.01161, 0.147, 0.01298, 1.0, 0.01161, 0.147, 0.01298, 1.0, 0.01161, 0.147, 0.01298, 1.0, 0.01161, 0.147, 0.01298, 1.0, 0.01161, 0.147, 0.01298, 1.0, 0.01161, 0.147, 0.01298, 1.0, 0.01161, 0.147, 0.01298, 1.0, 0.01161, 0.147, 0.01298, 1.0, 0.01161, 0.147, 0.01298, 1.0, 0.01161, 0.147, 0.01298, 1.0, 0.01161, 0.147, 0.01298, 1.0, 0.01161, 0.147, 0.01298, 1.0, 0.01161, 0.147, 0.01298, 1.0, 0.01161, 0.147, 0.01298, 1.0, 0.01161, 0.147, 0.01298, 1.0, 0.01161, 0.147, 0.01298, 1.0, 0.01161, 0.147, 0.01298, 1.0, 0.01161, 0.147, 0.01298, 1.0, 0.01161, 0.147, 0.01298, 1.0, 0.01161, 0.147, 0.01298, 1.0, 0.01161, 0.147, 0.01298, 1.0, 0.01161, 0.147, 0.01298, 1.0, 0.01161, 0.147, 0.01298, 1.0, 0.01161, 0.147, 0.01298, 1.0, 0.01161, 0.147, 0.01298, 1.0, 0.01161, 0.147, 0.01298, 1.0, 0.01161, 0.147, 0.01298, 1.0, 0.01161, 0.147, 0.01298, 1.0, 0.01161, 0.147, 0.01298, 1.0, 0.01161, 0.147, 0.01298, 1.0, 0.01161, 0.147, 0.01298, 1.0, 0.2961, 0.2961, 0.2961, 1.0, 0.2961, 0.2961, 0.2961, 1.0, 0.2961, 0.2961, 0.2961, 1.0, 0.2961, 0.2961, 0.2961, 1.0, 0.2961, 0.2961, 0.2961, 1.0, 0.2961, 0.2961, 0.2961, 1.0, 0.2961, 0.2961, 0.2961, 1.0, 0.2961, 0.2961, 0.2961, 1.0, 0.2961, 0.2961, 0.2961, 1.0, 0.2961, 0.2961, 0.2961, 1.0, 0.2961, 0.2961, 0.2961, 1.0, 0.2961, 0.2961, 0.2961, 1.0, 0.2961, 0.2961, 0.2961, 1.0, 0.2961, 0.2961, 0.2961, 1.0, 0.2961, 0.2961, 0.2961, 1.0, 0.2961, 0.2961, 0.2961, 1.0, 0.2961, 0.2961, 0.2961, 1.0, 0.2961, 0.2961, 0.2961, 1.0, 0.2961, 0.2961, 0.2961, 1.0, 0.2961, 0.2961, 0.2961, 1.0, 0.2961, 0.2961, 0.2961, 1.0, 0.2961, 0.2961, 0.2961, 1.0, 0.2961, 0.2961, 0.2961, 1.0, 0.2961, 0.2961, 0.2961, 1.0, 0.2961, 0.2961, 0.2961, 1.0, 0.2961, 0.2961, 0.2961, 1.0, 0.2961, 0.2961, 0.2961, 1.0, 0.2961, 0.2961, 0.2961, 1.0, 0.2961, 0.2961, 0.2961, 1.0, 0.2961, 0.2961, 0.2961, 1.0, 0.2961, 0.2961, 0.2961, 1.0, 0.2961, 0.2961, 0.2961, 1.0, 0.2961, 0.2961, 0.2961, 1.0, 0.2961, 0.2961, 0.2961, 1.0, 0.2961, 0.2961, 0.2961, 1.0, 0.2961, 0.2961, 0.2961, 1.0, 0.2961, 0.2961, 0.2961, 1.0, 0.2961, 0.2961, 0.2961, 1.0, 0.2961, 0.2961, 0.2961, 1.0, 0.2961, 0.2961, 0.2961, 1.0, 0.2961, 0.2961, 0.2961, 1.0, 0.2961, 0.2961, 0.2961, 1.0, 0.2961, 0.2961, 0.2961, 1.0, 0.2961, 0.2961, 0.2961, 1.0, 0.2961, 0.2961, 0.2961, 1.0, 0.2961, 0.2961, 0.2961, 1.0, 0.2961, 0.2961, 0.2961, 1.0, 0.2961, 0.2961, 0.2961, 1.0, 0.2961, 0.2961, 0.2961, 1.0, 0.2961, 0.2961, 0.2961, 1.0, 0.2961, 0.2961, 0.2961, 1.0, 0.2961, 0.2961, 0.2961, 1.0, 0.2961, 0.2961, 0.2961, 1.0, 0.2961, 0.2961, 0.2961, 1.0, 0.2961, 0.2961, 0.2961, 1.0, 0.2961, 0.2961, 0.2961, 1.0, 0.2961, 0.2961, 0.2961, 1.0, 0.2961, 0.2961, 0.2961, 1.0, 0.2961, 0.2961, 0.2961, 1.0, 0.2961, 0.2961, 0.2961, 1.0, 0.2961, 0.2961, 0.2961, 1.0, 0.2961, 0.2961, 0.2961, 1.0, 0.2961, 0.2961, 0.2961, 1.0, 0.2961, 0.2961, 0.2961, 1.0, 0.2961, 0.2961, 0.2961, 1.0, 0.2961, 0.2961, 0.2961, 1.0, 0.2961, 0.2961, 0.2961, 1.0, 0.2961, 0.2961, 0.2961, 1.0, 0.2961, 0.2961, 0.2961, 1.0, 0.2961, 0.2961, 0.2961, 1.0, 0.2961, 0.2961, 0.2961, 1.0, 0.2961, 0.2961, 0.2961, 1.0, 0.2961, 0.2961, 0.2961, 1.0, 0.2961, 0.2961, 0.2961, 1.0, 0.2961, 0.2961, 0.2961, 1.0, 0.2961, 0.2961, 0.2961, 1.0, 0.2961, 0.2961, 0.2961, 1.0, 0.2961, 0.2961, 0.2961, 1.0, 0.2961, 0.2961, 0.2961, 1.0, 0.2961, 0.2961, 0.2961, 1.0, 0.2961, 0.2961, 0.2961, 1.0, 0.2961, 0.2961, 0.2961, 1.0, 0.2961, 0.2961, 0.2961, 1.0, 0.2961, 0.2961, 0.2961, 1.0, 0.2961, 0.2961, 0.2961, 1.0, 0.2961, 0.2961, 0.2961, 1.0, 0.2961, 0.2961, 0.2961, 1.0, 0.2961, 0.2961, 0.2961, 1.0, 0.2961, 0.2961, 0.2961, 1.0, 0.2961, 0.2961, 0.2961, 1.0, 0.2961, 0.2961, 0.2961, 1.0, 0.2961, 0.2961, 0.2961, 1.0, 0.2961, 0.2961, 0.2961, 1.0, 0.2961, 0.2961, 0.2961, 1.0, 0.2961, 0.2961, 0.2961, 1.0, 0.2961, 0.2961, 0.2961, 1.0, 0.2961, 0.2961, 0.2961, 1.0, 0.2961, 0.2961, 0.2961, 1.0, 0.2961, 0.2961, 0.2961, 1.0, 0.2961, 0.2961, 0.2961, 1.0, 0.2961, 0.2961, 0.2961, 1.0, 0.2961, 0.2961, 0.2961, 1.0, 0.2961, 0.2961, 0.2961, 1.0, 0.2961, 0.2961, 0.2961, 1.0, 0.2961, 0.2961, 0.2961, 1.0, 0.2961, 0.2961, 0.2961, 1.0, 0.2961, 0.2961, 0.2961, 1.0, 0.2961, 0.2961, 0.2961, 1.0, 0.2961, 0.2961, 0.2961, 1.0, 0.2961, 0.2961, 0.2961, 1.0, 0.2961, 0.2961, 0.2961, 1.0, 0.2961, 0.2961, 0.2961, 1.0, 0.2961, 0.2961, 0.2961, 1.0, 0.2961, 0.2961, 0.2961, 1.0, 0.2961, 0.2961, 0.2961, 1.0, 0.2961, 0.2961, 0.2961, 1.0, 0.2961, 0.2961, 0.2961, 1.0, 0.2961, 0.2961, 0.2961, 1.0, 0.2961, 0.2961, 0.2961, 1.0, 0.2961, 0.2961, 0.2961, 1.0, 0.2961, 0.2961, 0.2961, 1.0, 0.2961, 0.2961, 0.2961, 1.0, 0.2961, 0.2961, 0.2961, 1.0, 0.2961, 0.2961, 0.2961, 1.0, 0.2961, 0.2961, 0.2961, 1.0, 0.2961, 0.2961, 0.2961, 1.0, 0.2961, 0.2961, 0.2961, 1.0, 0.2961, 0.2961, 0.2961, 1.0, 0.2961, 0.2961, 0.2961, 1.0, 0.2961, 0.2961, 0.2961, 1.0, 0.2961, 0.2961, 0.2961, 1.0, 0.2961, 0.2961, 0.2961, 1.0, 0.2961, 0.2961, 0.2961, 1.0, 0.2961, 0.2961, 0.2961, 1.0, 0.2961, 0.2961, 0.2961, 1.0, 0.2961, 0.2961, 0.2961, 1.0, 0.2961, 0.2961, 0.2961, 1.0, 0.2961, 0.2961, 0.2961, 1.0, 0.2961, 0.2961, 0.2961, 1.0, 0.2961, 0.2961, 0.2961, 1.0, 0.2961, 0.2961, 0.2961, 1.0, 0.2961, 0.2961, 0.2961, 1.0, 0.2961, 0.2961, 0.2961, 1.0, 0.2961, 0.2961, 0.2961, 1.0, 0.2961, 0.2961, 0.2961, 1.0, 0.2961, 0.2961, 0.2961, 1.0, 0.2961, 0.2961, 0.2961, 1.0, 0.2961, 0.2961, 0.2961, 1.0, 0.2961, 0.2961, 0.2961, 1.0, 0.2961, 0.2961, 0.2961, 1.0, 0.2961, 0.2961, 0.2961, 1.0, 0.2961, 0.2961, 0.2961, 1.0, 0.2961, 0.2961, 0.2961, 1.0, 0.2961, 0.2961, 0.2961, 1.0, 0.2961, 0.2961, 0.2961, 1.0, 0.2961, 0.2961, 0.2961, 1.0, 0.2961, 0.2961, 0.2961, 1.0, 0.2961, 0.2961, 0.2961, 1.0, 0.2961, 0.2961, 0.2961, 1.0, 0.2961, 0.2961, 0.2961, 1.0, 0.2961, 0.2961, 0.2961, 1.0, 0.2961, 0.2961, 0.2961, 1.0, 0.2961, 0.2961, 0.2961, 1.0, 0.2961, 0.2961, 0.2961, 1.0, 0.2961, 0.2961, 0.2961, 1.0, 0.2961, 0.2961, 0.2961, 1.0, 0.2961, 0.2961, 0.2961, 1.0, 0.2961, 0.2961, 0.2961, 1.0, 0.2961, 0.2961, 0.2961, 1.0, 0.2961, 0.2961, 0.2961, 1.0, 0.2961, 0.2961, 0.2961, 1.0, 0.2961, 0.2961, 0.2961, 1.0, 0.2961, 0.2961, 0.2961, 1.0, 0.2961, 0.2961, 0.2961, 1.0, 0.2961, 0.2961, 0.2961, 1.0, 0.2961, 0.2961, 0.2961, 1.0, 0.2961, 0.2961, 0.2961, 1.0, 0.2961, 0.2961, 0.2961, 1.0, 0.2961, 0.2961, 0.2961, 1.0, 0.2961, 0.2961, 0.2961, 1.0, 0.2961, 0.2961, 0.2961, 1.0, 0.2961, 0.2961, 0.2961, 1.0, 0.2961, 0.2961, 0.2961, 1.0, 0.2961, 0.2961, 0.2961, 1.0, 0.2961, 0.2961, 0.2961, 1.0, 0.2961, 0.2961, 0.2961, 1.0, 0.2961, 0.2961, 0.2961, 1.0, 0.2961, 0.2961, 0.2961, 1.0, 0.2961, 0.2961, 0.2961, 1.0, 0.2961, 0.2961, 0.2961, 1.0, 0.2961, 0.2961, 0.2961, 1.0, 0.2961, 0.2961, 0.2961, 1.0, 0.2961, 0.2961, 0.2961, 1.0, 0.2961, 0.2961, 0.2961, 1.0, 0.2961, 0.2961, 0.2961, 1.0, 0.2961, 0.2961, 0.2961, 1.0, 0.2961, 0.2961, 0.2961, 1.0, 0.2961, 0.2961, 0.2961, 1.0, 0.2961, 0.2961, 0.2961, 1.0, 0.2961, 0.2961, 0.2961, 1.0, 0.2961, 0.2961, 0.2961, 1.0, 0.2961, 0.2961, 0.2961, 1.0, 0.2961, 0.2961, 0.2961, 1.0, 0.2961, 0.2961, 0.2961, 1.0, 0.2159, 0.2159, 0.2159, 1.0, 0.2159, 0.2159, 0.2159, 1.0, 0.2159, 0.2159, 0.2159, 1.0, 0.2159, 0.2159, 0.2159, 1.0, 0.2159, 0.2159, 0.2159, 1.0, 0.2159, 0.2159, 0.2159, 1.0, 0.2159, 0.2159, 0.2159, 1.0, 0.2159, 0.2159, 0.2159, 1.0, 0.2159, 0.2159, 0.2159, 1.0, 0.2159, 0.2159, 0.2159, 1.0, 0.2159, 0.2159, 0.2159, 1.0, 0.2159, 0.2159, 0.2159, 1.0, 0.2159, 0.2159, 0.2159, 1.0, 0.2159, 0.2159, 0.2159, 1.0, 0.2159, 0.2159, 0.2159, 1.0, 0.2159, 0.2159, 0.2159, 1.0, 0.2159, 0.2159, 0.2159, 1.0, 0.2159, 0.2159, 0.2159, 1.0, 0.2159, 0.2159, 0.2159, 1.0, 0.2159, 0.2159, 0.2159, 1.0, 0.2159, 0.2159, 0.2159, 1.0, 0.2159, 0.2159, 0.2159, 1.0, 0.2159, 0.2159, 0.2159, 1.0, 0.2159, 0.2159, 0.2159, 1.0, 0.2159, 0.2159, 0.2159, 1.0, 0.2159, 0.2159, 0.2159, 1.0, 0.2159, 0.2159, 0.2159, 1.0, 0.2159, 0.2159, 0.2159, 1.0, 0.2159, 0.2159, 0.2159, 1.0, 0.2159, 0.2159, 0.2159, 1.0, 0.2159, 0.2159, 0.2159, 1.0, 0.2159, 0.2159, 0.2159, 1.0, 0.2159, 0.2159, 0.2159, 1.0, 0.2159, 0.2159, 0.2159, 1.0, 0.2159, 0.2159, 0.2159, 1.0, 0.2159, 0.2159, 0.2159, 1.0, 0.2159, 0.2159, 0.2159, 1.0, 0.2159, 0.2159, 0.2159, 1.0, 0.2159, 0.2159, 0.2159, 1.0, 0.2159, 0.2159, 0.2159, 1.0, 0.2159, 0.2159, 0.2159, 1.0, 0.2159, 0.2159, 0.2159, 1.0, 0.2159, 0.2159, 0.2159, 1.0, 0.2159, 0.2159, 0.2159, 1.0, 0.2159, 0.2159, 0.2159, 1.0, 0.2159, 0.2159, 0.2159, 1.0, 0.2159, 0.2159, 0.2159, 1.0, 0.2159, 0.2159, 0.2159, 1.0, 0.2159, 0.2159, 0.2159, 1.0, 0.2159, 0.2159, 0.2159, 1.0, 0.2159, 0.2159, 0.2159, 1.0, 0.2159, 0.2159, 0.2159, 1.0, 0.2159, 0.2159, 0.2159, 1.0, 0.2159, 0.2159, 0.2159, 1.0, 0.2159, 0.2159, 0.2159, 1.0, 0.2159, 0.2159, 0.2159, 1.0, 0.2159, 0.2159, 0.2159, 1.0, 0.2159, 0.2159, 0.2159, 1.0, 0.2159, 0.2159, 0.2159, 1.0, 0.2159, 0.2159, 0.2159, 1.0, 0.2159, 0.2159, 0.2159, 1.0, 0.2159, 0.2159, 0.2159, 1.0, 0.2159, 0.2159, 0.2159, 1.0, 0.2159, 0.2159, 0.2159, 1.0, 0.2159, 0.2159, 0.2159, 1.0, 0.2159, 0.2159, 0.2159, 1.0, 0.2159, 0.2159, 0.2159, 1.0, 0.2159, 0.2159, 0.2159, 1.0, 0.2159, 0.2159, 0.2159, 1.0, 0.2159, 0.2159, 0.2159, 1.0, 0.2159, 0.2159, 0.2159, 1.0, 0.2159, 0.2159, 0.2159, 1.0, 0.2159, 0.2159, 0.2159, 1.0, 0.2159, 0.2159, 0.2159, 1.0, 0.2159, 0.2159, 0.2159, 1.0, 0.2159, 0.2159, 0.2159, 1.0, 0.2159, 0.2159, 0.2159, 1.0, 0.2159, 0.2159, 0.2159, 1.0, 0.2159, 0.2159, 0.2159, 1.0, 0.2159, 0.2159, 0.2159, 1.0, 0.2159, 0.2159, 0.2159, 1.0, 0.2159, 0.2159, 0.2159, 1.0, 0.2159, 0.2159, 0.2159, 1.0, 0.2159, 0.2159, 0.2159, 1.0, 0.2159, 0.2159, 0.2159, 1.0, 0.2159, 0.2159, 0.2159, 1.0, 0.2159, 0.2159, 0.2159, 1.0, 0.2159, 0.2159, 0.2159, 1.0, 0.2159, 0.2159, 0.2159, 1.0, 0.2159, 0.2159, 0.2159, 1.0, 0.2159, 0.2159, 0.2159, 1.0, 0.2159, 0.2159, 0.2159, 1.0, 0.2159, 0.2159, 0.2159, 1.0, 0.2159, 0.2159, 0.2159, 1.0, 0.2159, 0.2159, 0.2159, 1.0, 0.2159, 0.2159, 0.2159, 1.0, 0.2159, 0.2159, 0.2159, 1.0, 0.2159, 0.2159, 0.2159, 1.0, 0.2159, 0.2159, 0.2159, 1.0, 0.2159, 0.2159, 0.2159, 1.0, 0.2159, 0.2159, 0.2159, 1.0, 0.2159, 0.2159, 0.2159, 1.0, 0.2159, 0.2159, 0.2159, 1.0, 0.2159, 0.2159, 0.2159, 1.0, 0.2159, 0.2159, 0.2159, 1.0, 0.2159, 0.2159, 0.2159, 1.0, 0.2159, 0.2159, 0.2159, 1.0, 0.2159, 0.2159, 0.2159, 1.0, 0.2159, 0.2159, 0.2159, 1.0, 0.2159, 0.2159, 0.2159, 1.0, 0.2159, 0.2159, 0.2159, 1.0, 0.2159, 0.2159, 0.2159, 1.0, 0.2159, 0.2159, 0.2159, 1.0, 0.2159, 0.2159, 0.2159, 1.0, 0.2159, 0.2159, 0.2159, 1.0, 0.2159, 0.2159, 0.2159, 1.0, 0.2159, 0.2159, 0.2159, 1.0, 0.2159, 0.2159, 0.2159, 1.0, 0.2159, 0.2159, 0.2159, 1.0, 0.2159, 0.2159, 0.2159, 1.0, 0.2159, 0.2159, 0.2159, 1.0, 0.2159, 0.2159, 0.2159, 1.0, 0.2159, 0.2159, 0.2159, 1.0, 0.2159, 0.2159, 0.2159, 1.0, 0.2159, 0.2159, 0.2159, 1.0, 0.2159, 0.2159, 0.2159, 1.0, 0.2159, 0.2159, 0.2159, 1.0, 0.2159, 0.2159, 0.2159, 1.0, 0.2159, 0.2159, 0.2159, 1.0, 0.2159, 0.2159, 0.2159, 1.0, 0.2159, 0.2159, 0.2159, 1.0, 0.2159, 0.2159, 0.2159, 1.0, 0.2159, 0.2159, 0.2159, 1.0, 0.2159, 0.2159, 0.2159, 1.0, 0.2159, 0.2159, 0.2159, 1.0, 0.2159, 0.2159, 0.2159, 1.0, 0.2159, 0.2159, 0.2159, 1.0, 0.2159, 0.2159, 0.2159, 1.0, 0.2159, 0.2159, 0.2159, 1.0, 0.2159, 0.2159, 0.2159, 1.0, 0.2159, 0.2159, 0.2159, 1.0, 0.2159, 0.2159, 0.2159, 1.0, 0.2159, 0.2159, 0.2159, 1.0, 0.2159, 0.2159, 0.2159, 1.0, 0.2159, 0.2159, 0.2159, 1.0, 0.2159, 0.2159, 0.2159, 1.0, 0.2159, 0.2159, 0.2159, 1.0, 0.2159, 0.2159, 0.2159, 1.0, 0.2159, 0.2159, 0.2159, 1.0, 0.2159, 0.2159, 0.2159, 1.0, 0.2159, 0.2159, 0.2159, 1.0, 0.2159, 0.2159, 0.2159, 1.0, 0.2159, 0.2159, 0.2159, 1.0, 0.2159, 0.2159, 0.2159, 1.0, 0.2159, 0.2159, 0.2159, 1.0, 0.2159, 0.2159, 0.2159, 1.0, 0.2159, 0.2159, 0.2159, 1.0, 0.2159, 0.2159, 0.2159, 1.0, 0.2159, 0.2159, 0.2159, 1.0, 0.2159, 0.2159, 0.2159, 1.0, 0.2159, 0.2159, 0.2159, 1.0, 0.2159, 0.2159, 0.2159, 1.0, 0.2159, 0.2159, 0.2159, 1.0, 0.2159, 0.2159, 0.2159, 1.0, 0.2159, 0.2159, 0.2159, 1.0, 0.2159, 0.2159, 0.2159, 1.0, 0.2159, 0.2159, 0.2159, 1.0, 0.2159, 0.2159, 0.2159, 1.0, 0.2159, 0.2159, 0.2159, 1.0, 0.2159, 0.2159, 0.2159, 1.0, 0.2159, 0.2159, 0.2159, 1.0, 0.2159, 0.2159, 0.2159, 1.0, 0.2159, 0.2159, 0.2159, 1.0, 0.2159, 0.2159, 0.2159, 1.0, 0.2159, 0.2159, 0.2159, 1.0, 0.2159, 0.2159, 0.2159, 1.0, 0.2159, 0.2159, 0.2159, 1.0, 0.2159, 0.2159, 0.2159, 1.0, 0.2159, 0.2159, 0.2159, 1.0, 0.2159, 0.2159, 0.2159, 1.0, 0.2159, 0.2159, 0.2159, 1.0, 0.2159, 0.2159, 0.2159, 1.0, 0.2159, 0.2159, 0.2159, 1.0, 0.2159, 0.2159, 0.2159, 1.0, 0.2159, 0.2159, 0.2159, 1.0, 0.2159, 0.2159, 0.2159, 1.0, 0.2159, 0.2159, 0.2159, 1.0, 0.2159, 0.2159, 0.2159, 1.0, 0.2159, 0.2159, 0.2159, 1.0, 0.2159, 0.2159, 0.2159, 1.0, 0.2159, 0.2159, 0.2159, 1.0, 0.2159, 0.2159, 0.2159, 1.0, 0.2159, 0.2159, 0.2159, 1.0, 0.2159, 0.2159, 0.2159, 1.0, 0.2159, 0.2159, 0.2159, 1.0, 0.2159, 0.2159, 0.2159, 1.0, 0.2159, 0.2159, 0.2159, 1.0, 0.2159, 0.2159, 0.2159, 1.0, 0.2159, 0.2159, 0.2159, 1.0, 0.2159, 0.2159, 0.2159, 1.0, 0.2159, 0.2159, 0.2159, 1.0, 0.2159, 0.2159, 0.2159, 1.0, 0.2159, 0.2159, 0.2159, 1.0, 0.2159, 0.2159, 0.2159, 1.0, 0.2159, 0.2159, 0.2159, 1.0, 0.2159, 0.2159, 0.2159, 1.0, 0.1714, 0.1714, 0.1714, 1.0, 0.1714, 0.1714, 0.1714, 1.0, 0.1714, 0.1714, 0.1714, 1.0, 0.1714, 0.1714, 0.1714, 1.0, 0.1714, 0.1714, 0.1714, 1.0, 0.1714, 0.1714, 0.1714, 1.0, 0.1714, 0.1714, 0.1714, 1.0, 0.1714, 0.1714, 0.1714, 1.0, 0.1714, 0.1714, 0.1714, 1.0, 0.1714, 0.1714, 0.1714, 1.0, 0.1714, 0.1714, 0.1714, 1.0, 0.1714, 0.1714, 0.1714, 1.0, 0.1714, 0.1714, 0.1714, 1.0, 0.1714, 0.1714, 0.1714, 1.0, 0.1714, 0.1714, 0.1714, 1.0, 0.1714, 0.1714, 0.1714, 1.0, 0.1714, 0.1714, 0.1714, 1.0, 0.1714, 0.1714, 0.1714, 1.0, 0.1714, 0.1714, 0.1714, 1.0, 0.1714, 0.1714, 0.1714, 1.0, 0.1714, 0.1714, 0.1714, 1.0, 0.1714, 0.1714, 0.1714, 1.0, 0.1714, 0.1714, 0.1714, 1.0, 0.1714, 0.1714, 0.1714, 1.0, 0.1714, 0.1714, 0.1714, 1.0, 0.1714, 0.1714, 0.1714, 1.0, 0.1714, 0.1714, 0.1714, 1.0, 0.1714, 0.1714, 0.1714, 1.0, 0.1714, 0.1714, 0.1714, 1.0, 0.1714, 0.1714, 0.1714, 1.0, 0.1714, 0.1714, 0.1714, 1.0, 0.1714, 0.1714, 0.1714, 1.0, 0.1714, 0.1714, 0.1714, 1.0, 0.1714, 0.1714, 0.1714, 1.0, 0.1714, 0.1714, 0.1714, 1.0, 0.1714, 0.1714, 0.1714, 1.0, 0.1714, 0.1714, 0.1714, 1.0, 0.1714, 0.1714, 0.1714, 1.0, 0.1714, 0.1714, 0.1714, 1.0, 0.1714, 0.1714, 0.1714, 1.0, 0.1714, 0.1714, 0.1714, 1.0, 0.1714, 0.1714, 0.1714, 1.0, 0.1714, 0.1714, 0.1714, 1.0, 0.1714, 0.1714, 0.1714, 1.0, 0.1714, 0.1714, 0.1714, 1.0, 0.1714, 0.1714, 0.1714, 1.0, 0.1714, 0.1714, 0.1714, 1.0, 0.1714, 0.1714, 0.1714, 1.0, 0.1714, 0.1714, 0.1714, 1.0, 0.1714, 0.1714, 0.1714, 1.0, 0.1714, 0.1714, 0.1714, 1.0, 0.1714, 0.1714, 0.1714, 1.0, 0.1714, 0.1714, 0.1714, 1.0, 0.1714, 0.1714, 0.1714, 1.0, 0.1714, 0.1714, 0.1714, 1.0, 0.1714, 0.1714, 0.1714, 1.0, 0.1714, 0.1714, 0.1714, 1.0, 0.1714, 0.1714, 0.1714, 1.0, 0.1714, 0.1714, 0.1714, 1.0, 0.1714, 0.1714, 0.1714, 1.0, 0.1714, 0.1714, 0.1714, 1.0, 0.1714, 0.1714, 0.1714, 1.0, 0.1714, 0.1714, 0.1714, 1.0, 0.1714, 0.1714, 0.1714, 1.0, 0.1714, 0.1714, 0.1714, 1.0, 0.1714, 0.1714, 0.1714, 1.0, 0.1714, 0.1714, 0.1714, 1.0, 0.1714, 0.1714, 0.1714, 1.0, 0.1714, 0.1714, 0.1714, 1.0, 0.1714, 0.1714, 0.1714, 1.0, 0.1714, 0.1714, 0.1714, 1.0, 0.1714, 0.1714, 0.1714, 1.0, 0.1714, 0.1714, 0.1714, 1.0, 0.1714, 0.1714, 0.1714, 1.0, 0.1714, 0.1714, 0.1714, 1.0, 0.1714, 0.1714, 0.1714, 1.0, 0.1714, 0.1714, 0.1714, 1.0, 0.1714, 0.1714, 0.1714, 1.0, 0.1714, 0.1714, 0.1714, 1.0, 0.1714, 0.1714, 0.1714, 1.0, 0.1714, 0.1714, 0.1714, 1.0, 0.1714, 0.1714, 0.1714, 1.0, 0.1714, 0.1714, 0.1714, 1.0, 0.1714, 0.1714, 0.1714, 1.0, 0.1714, 0.1714, 0.1714, 1.0, 0.1714, 0.1714, 0.1714, 1.0, 0.1714, 0.1714, 0.1714, 1.0, 0.1714, 0.1714, 0.1714, 1.0, 0.1714, 0.1714, 0.1714, 1.0, 0.1714, 0.1714, 0.1714, 1.0, 0.1714, 0.1714, 0.1714, 1.0, 0.1714, 0.1714, 0.1714, 1.0, 0.1714, 0.1714, 0.1714, 1.0, 0.1714, 0.1714, 0.1714, 1.0, 0.1714, 0.1714, 0.1714, 1.0, 0.1714, 0.1714, 0.1714, 1.0, 0.1714, 0.1714, 0.1714, 1.0, 0.1714, 0.1714, 0.1714, 1.0, 0.1714, 0.1714, 0.1714, 1.0, 0.1714, 0.1714, 0.1714, 1.0, 0.1714, 0.1714, 0.1714, 1.0, 0.1714, 0.1714, 0.1714, 1.0, 0.1714, 0.1714, 0.1714, 1.0, 0.1714, 0.1714, 0.1714, 1.0, 0.1714, 0.1714, 0.1714, 1.0, 0.1714, 0.1714, 0.1714, 1.0, 0.1714, 0.1714, 0.1714, 1.0, 0.1714, 0.1714, 0.1714, 1.0, 0.1714, 0.1714, 0.1714, 1.0, 0.1714, 0.1714, 0.1714, 1.0, 0.1714, 0.1714, 0.1714, 1.0, 0.1714, 0.1714, 0.1714, 1.0, 0.1714, 0.1714, 0.1714, 1.0, 0.1714, 0.1714, 0.1714, 1.0, 0.1714, 0.1714, 0.1714, 1.0, 0.1714, 0.1714, 0.1714, 1.0, 0.1714, 0.1714, 0.1714, 1.0, 0.1714, 0.1714, 0.1714, 1.0, 0.1714, 0.1714, 0.1714, 1.0, 0.1714, 0.1714, 0.1714, 1.0, 0.1714, 0.1714, 0.1714, 1.0, 0.1714, 0.1714, 0.1714, 1.0, 0.1714, 0.1714, 0.1714, 1.0, 0.1714, 0.1714, 0.1714, 1.0, 0.1714, 0.1714, 0.1714, 1.0, 0.1714, 0.1714, 0.1714, 1.0, 0.1714, 0.1714, 0.1714, 1.0, 0.1714, 0.1714, 0.1714, 1.0, 0.1714, 0.1714, 0.1714, 1.0, 0.1714, 0.1714, 0.1714, 1.0, 0.1714, 0.1714, 0.1714, 1.0, 0.1714, 0.1714, 0.1714, 1.0, 0.1714, 0.1714, 0.1714, 1.0, 0.1714, 0.1714, 0.1714, 1.0, 0.1714, 0.1714, 0.1714, 1.0, 0.1714, 0.1714, 0.1714, 1.0, 0.1714, 0.1714, 0.1714, 1.0, 0.1714, 0.1714, 0.1714, 1.0, 0.1714, 0.1714, 0.1714, 1.0, 0.1714, 0.1714, 0.1714, 1.0, 0.1714, 0.1714, 0.1714, 1.0, 0.1714, 0.1714, 0.1714, 1.0, 0.1714, 0.1714, 0.1714, 1.0, 0.1714, 0.1714, 0.1714, 1.0, 0.1714, 0.1714, 0.1714, 1.0, 0.1714, 0.1714, 0.1714, 1.0, 0.1714, 0.1714, 0.1714, 1.0, 0.1714, 0.1714, 0.1714, 1.0, 0.1714, 0.1714, 0.1714, 1.0, 0.1714, 0.1714, 0.1714, 1.0, 0.1714, 0.1714, 0.1714, 1.0, 0.1714, 0.1714, 0.1714, 1.0, 0.1714, 0.1714, 0.1714, 1.0, 0.1714, 0.1714, 0.1714, 1.0, 0.1714, 0.1714, 0.1714, 1.0, 0.1714, 0.1714, 0.1714, 1.0, 0.1714, 0.1714, 0.1714, 1.0, 0.1714, 0.1714, 0.1714, 1.0, 0.1714, 0.1714, 0.1714, 1.0, 0.1714, 0.1714, 0.1714, 1.0, 0.1714, 0.1714, 0.1714, 1.0, 0.1714, 0.1714, 0.1714, 1.0, 0.1714, 0.1714, 0.1714, 1.0, 0.1714, 0.1714, 0.1714, 1.0, 0.1714, 0.1714, 0.1714, 1.0, 0.1714, 0.1714, 0.1714, 1.0, 0.1714, 0.1714, 0.1714, 1.0, 0.1714, 0.1714, 0.1714, 1.0, 0.1714, 0.1714, 0.1714, 1.0, 0.1714, 0.1714, 0.1714, 1.0, 0.1714, 0.1714, 0.1714, 1.0, 0.1714, 0.1714, 0.1714, 1.0, 0.1714, 0.1714, 0.1714, 1.0, 0.1714, 0.1714, 0.1714, 1.0, 0.1714, 0.1714, 0.1714, 1.0, 0.1714, 0.1714, 0.1714, 1.0, 0.1714, 0.1714, 0.1714, 1.0, 0.1714, 0.1714, 0.1714, 1.0, 0.1714, 0.1714, 0.1714, 1.0, 0.1714, 0.1714, 0.1714, 1.0, 0.1714, 0.1714, 0.1714, 1.0, 0.1714, 0.1714, 0.1714, 1.0, 0.1714, 0.1714, 0.1714, 1.0, 0.1714, 0.1714, 0.1714, 1.0, 0.1714, 0.1714, 0.1714, 1.0, 0.1714, 0.1714, 0.1714, 1.0, 0.1714, 0.1714, 0.1714, 1.0, 0.1714, 0.1714, 0.1714, 1.0, 0.1714, 0.1714, 0.1714, 1.0, 0.1714, 0.1714, 0.1714, 1.0, 0.1714, 0.1714, 0.1714, 1.0, 0.1714, 0.1714, 0.1714, 1.0, 0.1714, 0.1714, 0.1714, 1.0, 0.1714, 0.1714, 0.1714, 1.0, 0.1714, 0.1714, 0.1714, 1.0, 0.1714, 0.1714, 0.1714, 1.0, 0.1714, 0.1714, 0.1714, 1.0, 0.1714, 0.1714, 0.1714, 1.0, 0.1714, 0.1714, 0.1714, 1.0, 0.1714, 0.1714, 0.1714, 1.0, 0.1714, 0.1714, 0.1714, 1.0, 0.1714, 0.1714, 0.1714, 1.0, 0.1714, 0.1714, 0.1714, 1.0, 0.1714, 0.1714, 0.1714, 1.0, 0.1248, 0.1248, 0.1248, 1.0, 0.1248, 0.1248, 0.1248, 1.0, 0.1248, 0.1248, 0.1248, 1.0, 0.1248, 0.1248, 0.1248, 1.0, 0.1248, 0.1248, 0.1248, 1.0, 0.1248, 0.1248, 0.1248, 1.0, 0.1248, 0.1248, 0.1248, 1.0, 0.1248, 0.1248, 0.1248, 1.0, 0.1248, 0.1248, 0.1248, 1.0, 0.1248, 0.1248, 0.1248, 1.0, 0.1248, 0.1248, 0.1248, 1.0, 0.1248, 0.1248, 0.1248, 1.0, 0.1248, 0.1248, 0.1248, 1.0, 0.1248, 0.1248, 0.1248, 1.0, 0.1248, 0.1248, 0.1248, 1.0, 0.1248, 0.1248, 0.1248, 1.0, 0.1248, 0.1248, 0.1248, 1.0, 0.1248, 0.1248, 0.1248, 1.0, 0.1248, 0.1248, 0.1248, 1.0, 0.1248, 0.1248, 0.1248, 1.0, 0.1248, 0.1248, 0.1248, 1.0, 0.1248, 0.1248, 0.1248, 1.0, 0.1248, 0.1248, 0.1248, 1.0, 0.1248, 0.1248, 0.1248, 1.0, 0.1248, 0.1248, 0.1248, 1.0, 0.1248, 0.1248, 0.1248, 1.0, 0.1248, 0.1248, 0.1248, 1.0, 0.1248, 0.1248, 0.1248, 1.0, 0.1248, 0.1248, 0.1248, 1.0, 0.1248, 0.1248, 0.1248, 1.0, 0.1248, 0.1248, 0.1248, 1.0, 0.1248, 0.1248, 0.1248, 1.0, 0.1248, 0.1248, 0.1248, 1.0, 0.1248, 0.1248, 0.1248, 1.0, 0.1248, 0.1248, 0.1248, 1.0, 0.1248, 0.1248, 0.1248, 1.0, 0.1248, 0.1248, 0.1248, 1.0, 0.1248, 0.1248, 0.1248, 1.0, 0.1248, 0.1248, 0.1248, 1.0, 0.1248, 0.1248, 0.1248, 1.0, 0.1248, 0.1248, 0.1248, 1.0, 0.1248, 0.1248, 0.1248, 1.0, 0.1248, 0.1248, 0.1248, 1.0, 0.1248, 0.1248, 0.1248, 1.0, 0.1248, 0.1248, 0.1248, 1.0, 0.1248, 0.1248, 0.1248, 1.0, 0.1248, 0.1248, 0.1248, 1.0, 0.1248, 0.1248, 0.1248, 1.0, 0.1248, 0.1248, 0.1248, 1.0, 0.1248, 0.1248, 0.1248, 1.0, 0.1248, 0.1248, 0.1248, 1.0, 0.1248, 0.1248, 0.1248, 1.0, 0.1248, 0.1248, 0.1248, 1.0, 0.1248, 0.1248, 0.1248, 1.0, 0.1248, 0.1248, 0.1248, 1.0, 0.1248, 0.1248, 0.1248, 1.0, 0.1248, 0.1248, 0.1248, 1.0, 0.1248, 0.1248, 0.1248, 1.0, 0.1248, 0.1248, 0.1248, 1.0, 0.1248, 0.1248, 0.1248, 1.0, 0.1248, 0.1248, 0.1248, 1.0, 0.1248, 0.1248, 0.1248, 1.0, 0.1248, 0.1248, 0.1248, 1.0, 0.1248, 0.1248, 0.1248, 1.0, 0.1248, 0.1248, 0.1248, 1.0, 0.1248, 0.1248, 0.1248, 1.0, 0.1248, 0.1248, 0.1248, 1.0, 0.1248, 0.1248, 0.1248, 1.0, 0.1248, 0.1248, 0.1248, 1.0, 0.1248, 0.1248, 0.1248, 1.0, 0.1248, 0.1248, 0.1248, 1.0, 0.1248, 0.1248, 0.1248, 1.0, 0.1248, 0.1248, 0.1248, 1.0, 0.1248, 0.1248, 0.1248, 1.0, 0.1248, 0.1248, 0.1248, 1.0, 0.1248, 0.1248, 0.1248, 1.0, 0.1248, 0.1248, 0.1248, 1.0, 0.1248, 0.1248, 0.1248, 1.0, 0.1248, 0.1248, 0.1248, 1.0, 0.1248, 0.1248, 0.1248, 1.0, 0.1248, 0.1248, 0.1248, 1.0, 0.1248, 0.1248, 0.1248, 1.0, 0.1248, 0.1248, 0.1248, 1.0, 0.1248, 0.1248, 0.1248, 1.0, 0.1248, 0.1248, 0.1248, 1.0, 0.1248, 0.1248, 0.1248, 1.0, 0.1248, 0.1248, 0.1248, 1.0, 0.1248, 0.1248, 0.1248, 1.0, 0.1248, 0.1248, 0.1248, 1.0, 0.1248, 0.1248, 0.1248, 1.0, 0.1248, 0.1248, 0.1248, 1.0, 0.1248, 0.1248, 0.1248, 1.0, 0.1248, 0.1248, 0.1248, 1.0, 0.1248, 0.1248, 0.1248, 1.0, 0.1248, 0.1248, 0.1248, 1.0, 0.1248, 0.1248, 0.1248, 1.0, 0.1248, 0.1248, 0.1248, 1.0, 0.1248, 0.1248, 0.1248, 1.0, 0.1248, 0.1248, 0.1248, 1.0, 0.1248, 0.1248, 0.1248, 1.0, 0.1248, 0.1248, 0.1248, 1.0, 0.1248, 0.1248, 0.1248, 1.0, 0.1248, 0.1248, 0.1248, 1.0, 0.1248, 0.1248, 0.1248, 1.0, 0.1248, 0.1248, 0.1248, 1.0, 0.1248, 0.1248, 0.1248, 1.0, 0.1248, 0.1248, 0.1248, 1.0, 0.1248, 0.1248, 0.1248, 1.0, 0.1248, 0.1248, 0.1248, 1.0, 0.1248, 0.1248, 0.1248, 1.0, 0.1248, 0.1248, 0.1248, 1.0, 0.1248, 0.1248, 0.1248, 1.0, 0.1248, 0.1248, 0.1248, 1.0, 0.1248, 0.1248, 0.1248, 1.0, 0.1248, 0.1248, 0.1248, 1.0, 0.1248, 0.1248, 0.1248, 1.0, 0.1248, 0.1248, 0.1248, 1.0, 0.1248, 0.1248, 0.1248, 1.0, 0.1248, 0.1248, 0.1248, 1.0, 0.1248, 0.1248, 0.1248, 1.0, 0.1248, 0.1248, 0.1248, 1.0, 0.1248, 0.1248, 0.1248, 1.0, 0.1248, 0.1248, 0.1248, 1.0, 0.1248, 0.1248, 0.1248, 1.0, 0.1248, 0.1248, 0.1248, 1.0, 0.1248, 0.1248, 0.1248, 1.0, 0.1248, 0.1248, 0.1248, 1.0, 0.1248, 0.1248, 0.1248, 1.0, 0.1248, 0.1248, 0.1248, 1.0, 0.1248, 0.1248, 0.1248, 1.0, 0.1248, 0.1248, 0.1248, 1.0, 0.1248, 0.1248, 0.1248, 1.0, 0.1248, 0.1248, 0.1248, 1.0, 0.1248, 0.1248, 0.1248, 1.0, 0.1248, 0.1248, 0.1248, 1.0, 0.1248, 0.1248, 0.1248, 1.0, 0.1248, 0.1248, 0.1248, 1.0, 0.1248, 0.1248, 0.1248, 1.0, 0.1248, 0.1248, 0.1248, 1.0, 0.1248, 0.1248, 0.1248, 1.0, 0.1248, 0.1248, 0.1248, 1.0, 0.1248, 0.1248, 0.1248, 1.0, 0.1248, 0.1248, 0.1248, 1.0, 0.1248, 0.1248, 0.1248, 1.0, 0.1248, 0.1248, 0.1248, 1.0, 0.1248, 0.1248, 0.1248, 1.0, 0.1248, 0.1248, 0.1248, 1.0, 0.1248, 0.1248, 0.1248, 1.0, 0.1248, 0.1248, 0.1248, 1.0, 0.1248, 0.1248, 0.1248, 1.0, 0.1248, 0.1248, 0.1248, 1.0, 0.1248, 0.1248, 0.1248, 1.0, 0.1248, 0.1248, 0.1248, 1.0, 0.1248, 0.1248, 0.1248, 1.0, 0.1248, 0.1248, 0.1248, 1.0, 0.1248, 0.1248, 0.1248, 1.0, 0.1248, 0.1248, 0.1248, 1.0, 0.1248, 0.1248, 0.1248, 1.0, 0.1248, 0.1248, 0.1248, 1.0, 0.1248, 0.1248, 0.1248, 1.0, 0.1248, 0.1248, 0.1248, 1.0, 0.1248, 0.1248, 0.1248, 1.0, 0.1248, 0.1248, 0.1248, 1.0, 0.1248, 0.1248, 0.1248, 1.0, 0.1248, 0.1248, 0.1248, 1.0, 0.1248, 0.1248, 0.1248, 1.0, 0.1248, 0.1248, 0.1248, 1.0, 0.1248, 0.1248, 0.1248, 1.0, 0.1248, 0.1248, 0.1248, 1.0, 0.1248, 0.1248, 0.1248, 1.0, 0.1248, 0.1248, 0.1248, 1.0, 0.1248, 0.1248, 0.1248, 1.0, 0.1248, 0.1248, 0.1248, 1.0, 0.1248, 0.1248, 0.1248, 1.0, 0.1248, 0.1248, 0.1248, 1.0, 0.1248, 0.1248, 0.1248, 1.0, 0.1248, 0.1248, 0.1248, 1.0, 0.1248, 0.1248, 0.1248, 1.0, 0.1248, 0.1248, 0.1248, 1.0, 0.1248, 0.1248, 0.1248, 1.0, 0.1248, 0.1248, 0.1248, 1.0, 0.1248, 0.1248, 0.1248, 1.0, 0.1248, 0.1248, 0.1248, 1.0, 0.1248, 0.1248, 0.1248, 1.0, 0.1248, 0.1248, 0.1248, 1.0, 0.1248, 0.1248, 0.1248, 1.0, 0.1248, 0.1248, 0.1248, 1.0, 0.1248, 0.1248, 0.1248, 1.0, 0.1248, 0.1248, 0.1248, 1.0, 0.1248, 0.1248, 0.1248, 1.0, 0.1248, 0.1248, 0.1248, 1.0, 0.1248, 0.1248, 0.1248, 1.0, 0.1248, 0.1248, 0.1248, 1.0, 0.1248, 0.1248, 0.1248, 1.0, 0.1248, 0.1248, 0.1248, 1.0, 0.1248, 0.1248, 0.1248, 1.0, 0.1248, 0.1248, 0.1248, 1.0, 0.1248, 0.1248, 0.1248, 1.0, 0.1248, 0.1248, 0.1248, 1.0, 0.1248, 0.1248, 0.1248, 1.0, 0.1248, 0.1248, 0.1248, 1.0, 0.1248, 0.1248, 0.1248, 1.0, 0.1248, 0.1248, 0.1248, 1.0, 0.1248, 0.1248, 0.1248, 1.0, 0.08866, 0.08866, 0.08866, 1.0, 0.08866, 0.08866, 0.08866, 1.0, 0.08866, 0.08866, 0.08866, 1.0, 0.08866, 0.08866, 0.08866, 1.0, 0.08866, 0.08866, 0.08866, 1.0, 0.08866, 0.08866, 0.08866, 1.0, 0.08866, 0.08866, 0.08866, 1.0, 0.08866, 0.08866, 0.08866, 1.0, 0.08866, 0.08866, 0.08866, 1.0, 0.08866, 0.08866, 0.08866, 1.0, 0.08866, 0.08866, 0.08866, 1.0, 0.08866, 0.08866, 0.08866, 1.0, 0.08866, 0.08866, 0.08866, 1.0, 0.08866, 0.08866, 0.08866, 1.0, 0.08866, 0.08866, 0.08866, 1.0, 0.08866, 0.08866, 0.08866, 1.0, 0.08866, 0.08866, 0.08866, 1.0, 0.08866, 0.08866, 0.08866, 1.0, 0.08866, 0.08866, 0.08866, 1.0, 0.08866, 0.08866, 0.08866, 1.0, 0.08866, 0.08866, 0.08866, 1.0, 0.08866, 0.08866, 0.08866, 1.0, 0.08866, 0.08866, 0.08866, 1.0, 0.08866, 0.08866, 0.08866, 1.0, 0.08866, 0.08866, 0.08866, 1.0, 0.08866, 0.08866, 0.08866, 1.0, 0.08866, 0.08866, 0.08866, 1.0, 0.08866, 0.08866, 0.08866, 1.0, 0.08866, 0.08866, 0.08866, 1.0, 0.08866, 0.08866, 0.08866, 1.0, 0.08866, 0.08866, 0.08866, 1.0, 0.08866, 0.08866, 0.08866, 1.0, 0.08866, 0.08866, 0.08866, 1.0, 0.08866, 0.08866, 0.08866, 1.0, 0.08866, 0.08866, 0.08866, 1.0, 0.08866, 0.08866, 0.08866, 1.0, 0.08866, 0.08866, 0.08866, 1.0, 0.08866, 0.08866, 0.08866, 1.0, 0.08866, 0.08866, 0.08866, 1.0, 0.08866, 0.08866, 0.08866, 1.0, 0.08866, 0.08866, 0.08866, 1.0, 0.08866, 0.08866, 0.08866, 1.0, 0.08866, 0.08866, 0.08866, 1.0, 0.08866, 0.08866, 0.08866, 1.0, 0.08866, 0.08866, 0.08866, 1.0, 0.08866, 0.08866, 0.08866, 1.0, 0.08866, 0.08866, 0.08866, 1.0, 0.08866, 0.08866, 0.08866, 1.0, 0.08866, 0.08866, 0.08866, 1.0, 0.08866, 0.08866, 0.08866, 1.0, 0.08866, 0.08866, 0.08866, 1.0, 0.08866, 0.08866, 0.08866, 1.0, 0.08866, 0.08866, 0.08866, 1.0, 0.08866, 0.08866, 0.08866, 1.0, 0.08866, 0.08866, 0.08866, 1.0, 0.08866, 0.08866, 0.08866, 1.0, 0.08866, 0.08866, 0.08866, 1.0, 0.08866, 0.08866, 0.08866, 1.0, 0.08866, 0.08866, 0.08866, 1.0, 0.08866, 0.08866, 0.08866, 1.0, 0.08866, 0.08866, 0.08866, 1.0, 0.08866, 0.08866, 0.08866, 1.0, 0.08866, 0.08866, 0.08866, 1.0, 0.08866, 0.08866, 0.08866, 1.0, 0.08866, 0.08866, 0.08866, 1.0, 0.08866, 0.08866, 0.08866, 1.0, 0.08866, 0.08866, 0.08866, 1.0, 0.08866, 0.08866, 0.08866, 1.0, 0.08866, 0.08866, 0.08866, 1.0, 0.08866, 0.08866, 0.08866, 1.0, 0.08866, 0.08866, 0.08866, 1.0, 0.08866, 0.08866, 0.08866, 1.0, 0.08866, 0.08866, 0.08866, 1.0, 0.08866, 0.08866, 0.08866, 1.0, 0.08866, 0.08866, 0.08866, 1.0, 0.08866, 0.08866, 0.08866, 1.0, 0.08866, 0.08866, 0.08866, 1.0, 0.08866, 0.08866, 0.08866, 1.0, 0.08866, 0.08866, 0.08866, 1.0, 0.08866, 0.08866, 0.08866, 1.0, 0.08866, 0.08866, 0.08866, 1.0, 0.08866, 0.08866, 0.08866, 1.0, 0.08866, 0.08866, 0.08866, 1.0, 0.08866, 0.08866, 0.08866, 1.0, 0.08866, 0.08866, 0.08866, 1.0, 0.08866, 0.08866, 0.08866, 1.0, 0.08866, 0.08866, 0.08866, 1.0, 0.08866, 0.08866, 0.08866, 1.0, 0.08866, 0.08866, 0.08866, 1.0, 0.08866, 0.08866, 0.08866, 1.0, 0.08866, 0.08866, 0.08866, 1.0, 0.08866, 0.08866, 0.08866, 1.0, 0.08866, 0.08866, 0.08866, 1.0, 0.08866, 0.08866, 0.08866, 1.0, 0.08866, 0.08866, 0.08866, 1.0, 0.08866, 0.08866, 0.08866, 1.0, 0.08866, 0.08866, 0.08866, 1.0, 0.08866, 0.08866, 0.08866, 1.0, 0.08866, 0.08866, 0.08866, 1.0, 0.08866, 0.08866, 0.08866, 1.0, 0.08866, 0.08866, 0.08866, 1.0, 0.08866, 0.08866, 0.08866, 1.0, 0.08866, 0.08866, 0.08866, 1.0, 0.08866, 0.08866, 0.08866, 1.0, 0.08866, 0.08866, 0.08866, 1.0, 0.08866, 0.08866, 0.08866, 1.0, 0.08866, 0.08866, 0.08866, 1.0, 0.08866, 0.08866, 0.08866, 1.0, 0.08866, 0.08866, 0.08866, 1.0, 0.08866, 0.08866, 0.08866, 1.0, 0.08866, 0.08866, 0.08866, 1.0, 0.08866, 0.08866, 0.08866, 1.0, 0.08866, 0.08866, 0.08866, 1.0, 0.08866, 0.08866, 0.08866, 1.0, 0.08866, 0.08866, 0.08866, 1.0, 0.08866, 0.08866, 0.08866, 1.0, 0.08866, 0.08866, 0.08866, 1.0, 0.08866, 0.08866, 0.08866, 1.0, 0.08866, 0.08866, 0.08866, 1.0, 0.08866, 0.08866, 0.08866, 1.0, 0.08866, 0.08866, 0.08866, 1.0, 0.08866, 0.08866, 0.08866, 1.0, 0.08866, 0.08866, 0.08866, 1.0, 0.08866, 0.08866, 0.08866, 1.0, 0.08866, 0.08866, 0.08866, 1.0, 0.08866, 0.08866, 0.08866, 1.0, 0.08866, 0.08866, 0.08866, 1.0, 0.08866, 0.08866, 0.08866, 1.0, 0.08866, 0.08866, 0.08866, 1.0, 0.08866, 0.08866, 0.08866, 1.0, 0.08866, 0.08866, 0.08866, 1.0, 0.08866, 0.08866, 0.08866, 1.0, 0.08866, 0.08866, 0.08866, 1.0, 0.08866, 0.08866, 0.08866, 1.0, 0.08866, 0.08866, 0.08866, 1.0, 0.08866, 0.08866, 0.08866, 1.0, 0.08866, 0.08866, 0.08866, 1.0, 0.08866, 0.08866, 0.08866, 1.0, 0.08866, 0.08866, 0.08866, 1.0, 0.08866, 0.08866, 0.08866, 1.0, 0.08866, 0.08866, 0.08866, 1.0, 0.08866, 0.08866, 0.08866, 1.0, 0.08866, 0.08866, 0.08866, 1.0, 0.08866, 0.08866, 0.08866, 1.0, 0.08866, 0.08866, 0.08866, 1.0, 0.08866, 0.08866, 0.08866, 1.0, 0.08866, 0.08866, 0.08866, 1.0, 0.08866, 0.08866, 0.08866, 1.0, 0.08866, 0.08866, 0.08866, 1.0, 0.08866, 0.08866, 0.08866, 1.0, 0.08866, 0.08866, 0.08866, 1.0, 0.08866, 0.08866, 0.08866, 1.0, 0.08866, 0.08866, 0.08866, 1.0, 0.08866, 0.08866, 0.08866, 1.0, 0.08866, 0.08866, 0.08866, 1.0, 0.08866, 0.08866, 0.08866, 1.0, 0.08866, 0.08866, 0.08866, 1.0, 0.08866, 0.08866, 0.08866, 1.0, 0.08866, 0.08866, 0.08866, 1.0, 0.08866, 0.08866, 0.08866, 1.0, 0.08866, 0.08866, 0.08866, 1.0, 0.08866, 0.08866, 0.08866, 1.0, 0.08866, 0.08866, 0.08866, 1.0, 0.08866, 0.08866, 0.08866, 1.0, 0.08866, 0.08866, 0.08866, 1.0, 0.08866, 0.08866, 0.08866, 1.0, 0.08866, 0.08866, 0.08866, 1.0, 0.08866, 0.08866, 0.08866, 1.0, 0.08866, 0.08866, 0.08866, 1.0, 0.08866, 0.08866, 0.08866, 1.0, 0.08866, 0.08866, 0.08866, 1.0, 0.08866, 0.08866, 0.08866, 1.0, 0.08866, 0.08866, 0.08866, 1.0, 0.08866, 0.08866, 0.08866, 1.0, 0.08866, 0.08866, 0.08866, 1.0, 0.08866, 0.08866, 0.08866, 1.0, 0.08866, 0.08866, 0.08866, 1.0, 0.08866, 0.08866, 0.08866, 1.0, 0.08866, 0.08866, 0.08866, 1.0, 0.08866, 0.08866, 0.08866, 1.0, 0.08866, 0.08866, 0.08866, 1.0, 0.08866, 0.08866, 0.08866, 1.0, 0.08866, 0.08866, 0.08866, 1.0, 0.08866, 0.08866, 0.08866, 1.0, 0.08866, 0.08866, 0.08866, 1.0, 0.08866, 0.08866, 0.08866, 1.0, 0.08866, 0.08866, 0.08866, 1.0, 0.08866, 0.08866, 0.08866, 1.0, 0.08866, 0.08866, 0.08866, 1.0, 0.08866, 0.08866, 0.08866, 1.0, 0.08866, 0.08866, 0.08866, 1.0, 0.08866, 0.08866, 0.08866, 1.0, 0.08866, 0.08866, 0.08866, 1.0, 0.08866, 0.08866, 0.08866, 1.0, 0.08866, 0.08866, 0.08866, 1.0, 0.08866, 0.08866, 0.08866, 1.0, 0.08866, 0.08866, 0.08866, 1.0, 0.08866, 0.08866, 0.08866, 1.0, 0.08866, 0.08866, 0.08866, 1.0, 0.08866, 0.08866, 0.08866, 1.0, 0.08866, 0.08866, 0.08866, 1.0, 0.08866, 0.08866, 0.08866, 1.0, 0.08866, 0.08866, 0.08866, 1.0, 0.08866, 0.08866, 0.08866, 1.0, 0.04667, 0.04667, 0.04667, 1.0, 0.04667, 0.04667, 0.04667, 1.0, 0.04667, 0.04667, 0.04667, 1.0, 0.04667, 0.04667, 0.04667, 1.0, 0.04667, 0.04667, 0.04667, 1.0, 0.04667, 0.04667, 0.04667, 1.0, 0.04667, 0.04667, 0.04667, 1.0, 0.04667, 0.04667, 0.04667, 1.0, 0.04667, 0.04667, 0.04667, 1.0, 0.04667, 0.04667, 0.04667, 1.0, 0.04667, 0.04667, 0.04667, 1.0, 0.04667, 0.04667, 0.04667, 1.0, 0.04667, 0.04667, 0.04667, 1.0, 0.04667, 0.04667, 0.04667, 1.0, 0.04667, 0.04667, 0.04667, 1.0, 0.04667, 0.04667, 0.04667, 1.0, 0.04667, 0.04667, 0.04667, 1.0, 0.04667, 0.04667, 0.04667, 1.0, 0.04667, 0.04667, 0.04667, 1.0, 0.04667, 0.04667, 0.04667, 1.0, 0.04667, 0.04667, 0.04667, 1.0, 0.04667, 0.04667, 0.04667, 1.0, 0.04667, 0.04667, 0.04667, 1.0, 0.04667, 0.04667, 0.04667, 1.0, 0.04667, 0.04667, 0.04667, 1.0, 0.04667, 0.04667, 0.04667, 1.0, 0.04667, 0.04667, 0.04667, 1.0, 0.04667, 0.04667, 0.04667, 1.0, 0.04667, 0.04667, 0.04667, 1.0, 0.04667, 0.04667, 0.04667, 1.0, 0.04667, 0.04667, 0.04667, 1.0, 0.04667, 0.04667, 0.04667, 1.0, 0.04667, 0.04667, 0.04667, 1.0, 0.04667, 0.04667, 0.04667, 1.0, 0.04667, 0.04667, 0.04667, 1.0, 0.04667, 0.04667, 0.04667, 1.0, 0.04667, 0.04667, 0.04667, 1.0, 0.04667, 0.04667, 0.04667, 1.0, 0.04667, 0.04667, 0.04667, 1.0, 0.04667, 0.04667, 0.04667, 1.0, 0.04667, 0.04667, 0.04667, 1.0, 0.04667, 0.04667, 0.04667, 1.0, 0.04667, 0.04667, 0.04667, 1.0, 0.04667, 0.04667, 0.04667, 1.0, 0.04667, 0.04667, 0.04667, 1.0, 0.04667, 0.04667, 0.04667, 1.0, 0.04667, 0.04667, 0.04667, 1.0, 0.04667, 0.04667, 0.04667, 1.0, 0.04667, 0.04667, 0.04667, 1.0, 0.04667, 0.04667, 0.04667, 1.0, 0.04667, 0.04667, 0.04667, 1.0, 0.2961, 0.2961, 0.2961, 1.0, 0.2961, 0.2961, 0.2961, 1.0, 0.2961, 0.2961, 0.2961, 1.0, 0.2961, 0.2961, 0.2961, 1.0, 0.2961, 0.2961, 0.2961, 1.0, 0.2961, 0.2961, 0.2961, 1.0, 0.2961, 0.2961, 0.2961, 1.0, 0.2961, 0.2961, 0.2961, 1.0, 0.2961, 0.2961, 0.2961, 1.0, 0.2961, 0.2961, 0.2961, 1.0, 0.2961, 0.2961, 0.2961, 1.0, 0.2961, 0.2961, 0.2961, 1.0, 0.2961, 0.2961, 0.2961, 1.0, 0.2961, 0.2961, 0.2961, 1.0, 0.2961, 0.2961, 0.2961, 1.0, 0.2961, 0.2961, 0.2961, 1.0, 0.2961, 0.2961, 0.2961, 1.0, 0.2961, 0.2961, 0.2961, 1.0, 0.2961, 0.2961, 0.2961, 1.0, 0.2961, 0.2961, 0.2961, 1.0, 0.2961, 0.2961, 0.2961, 1.0, 0.2961, 0.2961, 0.2961, 1.0, 0.2961, 0.2961, 0.2961, 1.0, 0.2961, 0.2961, 0.2961, 1.0, 0.2961, 0.2961, 0.2961, 1.0, 0.2961, 0.2961, 0.2961, 1.0, 0.2961, 0.2961, 0.2961, 1.0, 0.2961, 0.2961, 0.2961, 1.0, 0.2961, 0.2961, 0.2961, 1.0, 0.2961, 0.2961, 0.2961, 1.0, 0.2961, 0.2961, 0.2961, 1.0, 0.2961, 0.2961, 0.2961, 1.0, 0.2961, 0.2961, 0.2961, 1.0, 0.2961, 0.2961, 0.2961, 1.0, 0.2961, 0.2961, 0.2961, 1.0, 0.2961, 0.2961, 0.2961, 1.0, 0.2961, 0.2961, 0.2961, 1.0, 0.2961, 0.2961, 0.2961, 1.0, 0.2961, 0.2961, 0.2961, 1.0, 0.2961, 0.2961, 0.2961, 1.0, 0.2159, 0.2159, 0.2159, 1.0, 0.2159, 0.2159, 0.2159, 1.0, 0.2159, 0.2159, 0.2159, 1.0, 0.2159, 0.2159, 0.2159, 1.0, 0.2159, 0.2159, 0.2159, 1.0, 0.2159, 0.2159, 0.2159, 1.0, 0.2159, 0.2159, 0.2159, 1.0, 0.2159, 0.2159, 0.2159, 1.0, 0.2159, 0.2159, 0.2159, 1.0, 0.2159, 0.2159, 0.2159, 1.0, 0.2159, 0.2159, 0.2159, 1.0, 0.2159, 0.2159, 0.2159, 1.0, 0.03071, 0.552, 0.03071, 1.0, 0.03071, 0.552, 0.03071, 1.0, 0.03071, 0.552, 0.03071, 1.0, 0.03071, 0.552, 0.03071, 1.0, 0.03071, 0.552, 0.03071, 1.0, 0.03071, 0.552, 0.03071, 1.0, 0.03071, 0.552, 0.03071, 1.0, 0.03071, 0.552, 0.03071, 1.0, 0.03071, 0.552, 0.03071, 1.0, 0.03071, 0.552, 0.03071, 1.0, 0.03071, 0.552, 0.03071, 1.0, 0.03071, 0.552, 0.03071, 1.0, 0.03071, 0.552, 0.03071, 1.0, 0.03071, 0.552, 0.03071, 1.0, 0.03071, 0.552, 0.03071, 1.0, 0.03071, 0.552, 0.03071, 1.0, 0.03071, 0.552, 0.03071, 1.0, 0.03071, 0.552, 0.03071, 1.0, 0.03071, 0.552, 0.03071, 1.0, 0.03071, 0.552, 0.03071, 1.0, 0.03071, 0.552, 0.03071, 1.0, 0.03071, 0.552, 0.03071, 1.0, 0.03071, 0.552, 0.03071, 1.0, 0.03071, 0.552, 0.03071, 1.0, 0.03071, 0.552, 0.03071, 1.0, 0.03071, 0.552, 0.03071, 1.0, 0.03071, 0.552, 0.03071, 1.0, 0.03071, 0.552, 0.03071, 1.0, 0.03071, 0.552, 0.03071, 1.0, 0.03071, 0.552, 0.03071, 1.0, 0.03071, 0.552, 0.03071, 1.0, 0.03071, 0.552, 0.03071, 1.0, 0.03071, 0.552, 0.03071, 1.0, 0.03071, 0.552, 0.03071, 1.0, 0.03071, 0.552, 0.03071, 1.0, 0.03071, 0.552, 0.03071, 1.0, 0.03071, 0.552, 0.03071, 1.0, 0.03071, 0.552, 0.03071, 1.0, 0.03071, 0.552, 0.03071, 1.0, 0.03071, 0.552, 0.03071, 1.0, 0.03071, 0.552, 0.03071, 1.0, 0.03071, 0.552, 0.03071, 1.0, 0.03071, 0.552, 0.03071, 1.0, 0.03071, 0.552, 0.03071, 1.0, 0.03071, 0.552, 0.03071, 1.0, 0.03071, 0.552, 0.03071, 1.0, 0.03071, 0.552, 0.03071, 1.0, 0.03071, 0.552, 0.03071, 1.0, 0.03071, 0.552, 0.03071, 1.0, 0.03071, 0.552, 0.03071, 1.0, 0.03071, 0.552, 0.03071, 1.0, 0.03071, 0.552, 0.03071, 1.0, 0.03071, 0.552, 0.03071, 1.0, 0.03071, 0.552, 0.03071, 1.0, 0.03071, 0.552, 0.03071, 1.0, 0.03071, 0.552, 0.03071, 1.0, 0.03071, 0.552, 0.03071, 1.0, 0.03071, 0.552, 0.03071, 1.0, 0.03071, 0.552, 0.03071, 1.0, 0.03071, 0.552, 0.03071, 1.0, 0.03071, 0.552, 0.03071, 1.0, 0.03071, 0.552, 0.03071, 1.0, 0.03071, 0.552, 0.03071, 1.0, 0.03071, 0.552, 0.03071, 1.0, 0.03071, 0.552, 0.03071, 1.0, 0.03071, 0.552, 0.03071, 1.0, 0.03071, 0.552, 0.03071, 1.0, 0.03071, 0.552, 0.03071, 1.0, 0.03071, 0.552, 0.03071, 1.0, 0.03071, 0.552, 0.03071, 1.0, 0.03071, 0.552, 0.03071, 1.0, 0.03071, 0.552, 0.03071, 1.0, 0.03071, 0.552, 0.03071, 1.0, 0.03071, 0.552, 0.03071, 1.0, 0.03071, 0.552, 0.03071, 1.0, 0.03071, 0.552, 0.03071, 1.0, 0.03071, 0.552, 0.03071, 1.0, 0.03071, 0.552, 0.03071, 1.0, 0.03071, 0.552, 0.03071, 1.0, 0.03071, 0.552, 0.03071, 1.0, 0.03071, 0.552, 0.03071, 1.0, 0.03071, 0.552, 0.03071, 1.0, 0.03071, 0.552, 0.03071, 1.0, 0.03071, 0.552, 0.03071, 1.0, 0.03071, 0.552, 0.03071, 1.0, 0.03071, 0.552, 0.03071, 1.0, 0.03071, 0.552, 0.03071, 1.0, 0.03071, 0.552, 0.03071, 1.0, 0.03071, 0.552, 0.03071, 1.0, 0.03071, 0.552, 0.03071, 1.0, 0.03071, 0.552, 0.03071, 1.0, 0.03071, 0.552, 0.03071, 1.0, 0.03071, 0.552, 0.03071, 1.0, 0.03071, 0.552, 0.03071, 1.0, 0.03071, 0.552, 0.03071, 1.0, 0.03071, 0.552, 0.03071, 1.0])
me_sphere.use_remesh_preserve_volume = False
me_sphere.use_remesh_preserve_attributes = False
me_sphere.use_mirror_vertex_groups = False
me_sphere.use_paint_bone_selection = False
me_sphere.use_paint_mask = True
me_sphere.update()

# ---- objects
ob_sphere = bpy.data.objects.new('Sphere', me_sphere)

# ---- transforms, parenting, visibility, modifiers, constraints
ob_sphere.location = (-0.008573, -0.043, 0.1487)
ob_sphere.rotation_euler = (1.571, 0.0, 0.0)
ob_sphere.scale = (1.0, 0.67, 1.0)
ob_sphere.lineart.crease_threshold = 0.0

# ---- collection membership
col_collection_1.objects.link(ob_sphere)

# ---- scene / render settings (as saved in the file)
scene.frame_start = 1; scene.frame_end = 250; scene.frame_set(1)
scene.render.engine = 'BLENDER_EEVEE_NEXT'
scene.render.resolution_percentage = 50
scene.render.dither_intensity = 0.0
scene.cycles.use_denoising = False
scene.cycles.samples = 10
scene.cycles.sampling_pattern = 'TABULATED_SOBOL'
scene.cycles.light_sampling_threshold = 0.0
scene.cycles.use_adaptive_sampling = False
scene.cycles.use_light_tree = False
scene.cycles.blur_glossy = 0.0
scene.cycles.pixel_filter_type = 'GAUSSIAN'
scene.cycles.sample_clamp_indirect = 0.0
scene.view_settings.view_transform = 'Standard'
bpy.context.view_layer.update()

# ---- added for rendering (the .blend has no active camera and no usable light): camera, sun
cam_auto = bpy.data.cameras.new('AutoCamera')
cam_auto.lens = 50.0
cam_auto.sensor_width = 36.0
cam_auto.clip_end = 1000.0
ob_auto_camera = bpy.data.objects.new('AutoCamera', cam_auto)
scene.collection.objects.link(ob_auto_camera)
ob_auto_camera.location = (0.641002, -0.769203, 0.621206)
ob_auto_camera.rotation_euler = (1.09748, -7.21219e-08, 0.694738)
scene.camera = ob_auto_camera
light_auto_sun = bpy.data.lights.new('AutoSun', 'SUN')
light_auto_sun.energy = 3.0
light_auto_sun.angle = 0.0523599
ob_auto_sun = bpy.data.objects.new('AutoSun', light_auto_sun)
scene.collection.objects.link(ob_auto_sun)
ob_auto_sun.rotation_euler = (0.872665, 0.174533, 0.523599)
bpy.context.view_layer.update()

